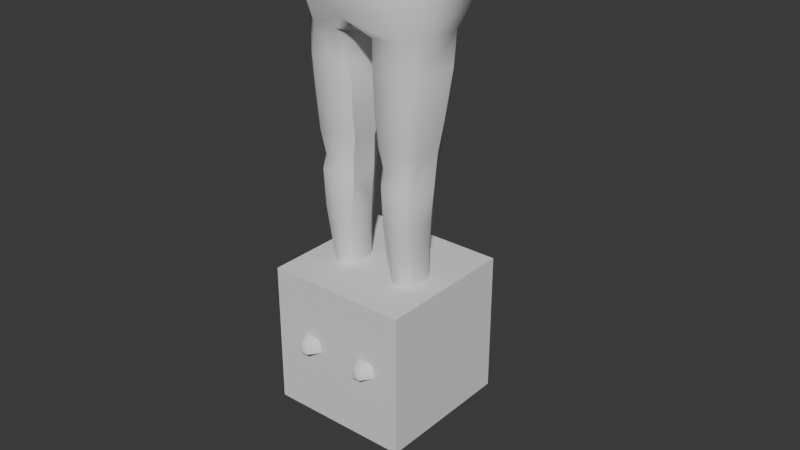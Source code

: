 # Source: Dog.blend  (saved by Blender 4.2.67; exported with 4.5.12 LTS)
import bpy
from mathutils import Matrix  # noqa: F401  (used for matrix-valued properties, if any)

bpy.ops.wm.read_factory_settings(use_empty=True)
scene = bpy.context.scene
scene.name = 'Scene'

# ---- collections
col_collection = bpy.data.collections.new('Collection'); scene.collection.children.link(col_collection)
col_shape = bpy.data.collections.new('Shape'); col_collection.children.link(col_shape)

# ---- world
world_world = bpy.data.worlds.new('World'); scene.world = world_world
world_world.use_nodes = True; world_world.node_tree.nodes.clear()
_N = world_world.node_tree.nodes; _L = world_world.node_tree.links
n0 = _N.new('ShaderNodeOutputWorld'); n0.name = 'World Output'; n0.location = (300, 300)
n1 = _N.new('ShaderNodeBackground'); n1.name = 'Background'; n1.location = (10, 300)
n1.inputs[0].default_value = (0.05088, 0.05088, 0.05088, 1.0)
_L.new(n1.outputs[0], n0.inputs[0])
n0.is_active_output = True
world_world.color = (0.05088, 0.05088, 0.05088)
world_world.use_sun_shadow = False
world_world.sun_shadow_jitter_overblur = 0.0

# ---- meshes
me_dog = bpy.data.meshes.new('Dog')
me_dog.from_pydata([(-0.003724, 0.1075, -0.002598), (0.0838, 0.07749, -0.002598), (0.1636, 0.04317, -0.002598), (-0.01026, 0.05438, 0.06364), (-0.009154, 0.1053, 0.06364), (0.1597, 0.1049, 0.02393), (0.1599, 0.04511, 0.02393), (0.1054, 0.1082, 0.03105), (0.107, 0.04672, 0.03104), (0.1914, 0.08678, 0.01937), (0.1914, 0.06424, 0.01937), (0.03846, 0.053, 0.0636), (0.03885, 0.1055, 0.0636), (0.161, 0.0893, 0.03168), (0.1611, 0.06222, 0.03165), (0.1072, 0.09346, 0.04475), (0.108, 0.0619, 0.04457), (-0.02301, 0.06857, 0.06364), (-0.02301, 0.09374, 0.06364), (0.05411, 0.06464, 0.08498), (0.05389, 0.09662, 0.08498), (-0.1129, 0.1119, 0.7514), (-0.1129, 0.05459, 0.7422), (-0.02519, 0.06918, 0.1043), (-0.008803, 0.105, 0.09998), (-0.02519, 0.09414, 0.1043), (0.05215, 0.09654, 0.1066), (0.03757, 0.1053, 0.09998), (0.05236, 0.06473, 0.1066), (0.03786, 0.05604, 0.09998), (-0.008803, 0.05936, 0.09998), (0.03936, 0.05346, 0.138), (-0.008925, 0.05685, 0.138), (-0.009025, 0.1075, 0.138), (-0.02704, 0.09513, 0.138), (0.03896, 0.1078, 0.138), (0.05406, 0.09765, 0.138), (-0.027, 0.06832, 0.138), (0.05434, 0.06348, 0.138), (0.07152, 0.0594, 0.2452), (-0.027, 0.06448, 0.2452), (0.0712, 0.09939, 0.2452), (0.05352, 0.1126, 0.2452), (-0.02705, 0.09585, 0.2452), (0.05399, 0.04582, 0.2452), (-0.002518, 0.04922, 0.2452), (-0.002635, 0.1124, 0.2452), (-0.001171, 0.1166, 0.3044), (-0.001042, 0.04496, 0.3044), (0.06103, 0.04155, 0.3044), (0.0803, 0.05739, 0.3044), (0.07994, 0.1013, 0.3044), (-0.03371, 0.06294, 0.3044), (0.06052, 0.1168, 0.3044), (-0.03376, 0.0974, 0.3044), (-0.005694, 0.1212, 0.3815), (-0.005552, 0.04041, 0.3815), (0.06254, 0.037, 0.3894), (0.08367, 0.05525, 0.3894), (0.08327, 0.1034, 0.3894), (-0.0382, 0.06132, 0.3815), (0.06197, 0.1214, 0.3894), (-0.03825, 0.09912, 0.3815), (-0.01915, 0.1183, 0.4513), (-0.01125, 0.04319, 0.451), (0.05855, 0.03955, 0.4271), (0.07326, 0.05643, 0.4172), (0.07289, 0.1022, 0.4172), (-0.05189, 0.05661, 0.4518), (0.05235, 0.1187, 0.4288), (-0.05189, 0.1038, 0.4518), (0.06273, 0.03106, 0.4666), (0.08433, 0.05181, 0.4779), (0.08398, 0.1072, 0.4779), (0.05387, 0.1284, 0.4652), (-0.02101, 0.1336, 0.532), (-0.0321, 0.02945, 0.532), (0.07049, 0.0303, 0.532), (0.08678, 0.04774, 0.532), (0.08687, 0.1106, 0.532), (-0.05568, 0.05974, 0.532), (0.06146, 0.1336, 0.532), (-0.05586, 0.1006, 0.532), (-0.04281, 0.142, 0.7101), (-0.04427, 0.03263, 0.6956), (0.06226, 0.02332, 0.6965), (0.09483, 0.04598, 0.7038), (0.09494, 0.1036, 0.7062), (-0.07639, 0.05677, 0.693), (0.06129, 0.1493, 0.712), (-0.07644, 0.1069, 0.7056), (-0.08116, 0.0, 0.7384), (0.08437, 0.0, 0.7144), (0.1264, 0.0, 0.7418), (0.1163, 0.1051, 0.7669), (0.1636, 0.1069, -0.002598), (0.1074, 0.1092, -0.002598), (0.1059, 0.04037, -0.002598), (0.03943, 0.04264, -0.002598), (-0.005237, 0.04972, -0.002598), (0.04183, 0.1078, -0.002598), (-0.01861, 0.09455, -0.002598), (-0.1029, 0.1468, 0.7641), (0.0686, 0.1656, 0.7776), (0.1927, 0.06539, -0.002598), (-0.01861, 0.06702, -0.002598), (0.1927, 0.08582, -0.002598), (-0.0744, 0.1572, 0.8289), (-0.1361, 0.1253, 0.8257), (0.1206, 0.0, 0.8042), (0.1057, 0.09919, 0.8215), (0.05845, 0.1582, 0.8289), (-0.142, 0.06123, 0.8092), (-0.1339, 0.0, 0.7693), (-0.06334, 0.05803, 0.6356), (-0.06393, 0.1092, 0.6356), (0.06659, 0.1448, 0.6356), (0.09386, 0.1122, 0.6356), (0.0936, 0.04523, 0.6356), (0.07288, 0.02771, 0.6356), (-0.03025, 0.145, 0.6356), (-0.04143, 0.03308, 0.6356), (-0.1141, 0.08846, 0.8815), (-0.1287, 0.02895, 0.8815), (-0.1305, 0.0, 0.8815), (0.1175, 0.0, 0.8815), (0.1077, 0.06554, 0.8815), (-0.05351, 0.1458, 0.8815), (0.05669, 0.1174, 0.8815), (0.1023, 0.0, 0.9154), (0.09775, 0.03843, 0.9173), (-0.09061, 0.06629, 0.9657), (-0.1117, 0.0224, 0.9657), (-0.1086, 0.0, 0.9657), (0.08457, 0.0, 1.012), (0.08096, 0.03359, 1.024), (-0.03731, 0.1146, 0.9506), (0.0441, 0.08543, 1.02), (-0.07493, 0.06253, 1.073), (-0.09693, 0.01777, 1.076), (-0.08629, 0.0, 1.076), (0.1058, 0.0, 1.076), (0.09922, 0.06508, 1.089), (-0.01675, 0.1149, 1.057), (0.04358, 0.1012, 1.091), (-0.1315, 0.1194, 1.237), (-0.1393, 0.0, 1.242), (0.1336, 0.0, 1.197), (0.1043, 0.1258, 1.214), (-0.05201, 0.1955, 1.228), (0.04532, 0.1729, 1.227), (0.05704, 0.1904, 1.349), (-0.1023, 0.1911, 1.32), (-0.1422, 0.1111, 1.311), (-0.1414, 0.0, 1.309), (-0.134, 0.02077, 1.309), (-0.04783, 0.41, 1.26), (0.03282, 0.2526, 1.347), (-0.06322, 0.2577, 1.332), (-0.04894, 0.4101, 1.309), (0.04955, 0.2561, 1.282), (-0.06112, 0.41, 1.28), (-0.06266, 0.2606, 1.274), (-0.02206, 0.212, 1.36), (-0.0113, 0.2551, 1.362), (0.01233, 0.1129, 1.103), (-0.0108, 0.1887, 1.217), (-0.01685, 0.4103, 1.249), (0.01215, 0.4835, 1.26), (-0.05083, 0.4831, 1.259), (-0.05311, 0.4736, 1.311), (0.01228, 0.474, 1.312), (0.025, 0.4775, 1.284), (-0.06479, 0.4769, 1.283), (-0.02069, 0.4734, 1.324), (-0.01905, 0.4867, 1.25), (0.007428, 0.6577, 1.262), (-0.0462, 0.6575, 1.261), (-0.04717, 0.6575, 1.3), (0.00646, 0.6578, 1.301), (0.01805, 0.6578, 1.279), (-0.05779, 0.6574, 1.278), (-0.02055, 0.6576, 1.307), (-0.01919, 0.6576, 1.254), (0.08461, 0.0, 1.34), (0.0778, 0.1038, 1.344), (0.05461, 0.0, 1.394), (0.04439, 0.05581, 1.395), (-0.09377, 1.106e-17, 1.399), (-0.08081, 0.04876, 1.393), (-0.06465, 0.07112, 1.393), (-0.08501, 0.03682, 1.391), (-0.003458, 0.08051, 1.401), (-0.03626, 0.08788, 1.4), (0.04059, 0.0, 1.421), (0.02833, 0.03496, 1.425), (-0.07658, 0.0, 1.443), (-0.06751, 0.02256, 1.443), (-0.05154, 0.04596, 1.443), (0.007372, 0.04653, 1.441), (-0.02064, 0.05899, 1.443), (0.007428, 0.6807, 1.264), (-0.0462, 0.6804, 1.264), (-0.04717, 0.6804, 1.297), (0.00646, 0.6807, 1.298), (0.01805, 0.6807, 1.279), (-0.05779, 0.6803, 1.278), (-0.02055, 0.6805, 1.304), (-0.01919, 0.6805, 1.258), (0.01461, 0.4102, 1.26), (0.01336, 0.4046, 1.312), (0.01316, 0.4158, 1.312), (0.02685, 0.4159, 1.282), (0.02422, 0.3999, 1.29), (-0.01847, 0.41, 1.323), (0.02462, 0.8651, 1.248), (-0.04147, 0.8653, 1.248), (-0.03908, 0.852, 1.302), (0.02632, 0.852, 1.302), (0.054, 0.8327, 1.28), (-0.06521, 0.8492, 1.279), (-0.006832, 0.8519, 1.306), (-0.009428, 0.8651, 1.244), (0.03687, 0.7408, 1.279), (0.01879, 0.7773, 1.304), (-0.02118, 0.7756, 1.312), (-0.05598, 0.7755, 1.304), (0.01992, 0.8739, 1.279), (0.02013, 0.7728, 1.261), (-0.008255, 0.7715, 1.253), (-0.04372, 0.7714, 1.26), (-0.06595, 0.7755, 1.279), (-0.0403, 0.8743, 1.279), (-0.007466, 0.8739, 1.278), (0.02117, 0.7844, 1.241), (-0.008593, 0.7833, 1.233), (-0.04351, 0.7832, 1.24), (0.0768, 0.0, 1.432), (0.06157, 0.0695, 1.438), (-0.07849, 6.771e-10, 1.5), (-0.07048, 0.03357, 1.501), (-0.04838, 0.05866, 1.498), (0.04273, 0.07704, 1.47), (-0.03006, 0.05876, 1.486), (0.112, 0.0, 1.517), (0.099, 0.04498, 1.518), (-0.09792, 6.771e-10, 1.527), (-0.09173, 0.03542, 1.526), (-0.05762, 0.05967, 1.527), (0.04652, 0.06185, 1.513), (-0.0201, 0.07336, 1.529), (-0.09523, 6.771e-10, 1.567), (-0.08713, 0.03794, 1.564), (-0.01566, 0.07677, 1.559), (0.09963, 0.0, 1.56), (0.08806, 0.04567, 1.56), (-0.0523, 0.05647, 1.558), (0.03628, 0.07176, 1.557), (-0.006254, 0.0, 1.625), (-0.009286, 0.05353, 1.616), (0.05256, 0.05317, 1.603), (0.05657, 0.0, 1.609), (-0.04828, 6.771e-10, 1.617), (-0.04743, 0.04156, 1.605), (0.09177, 0.05198, 1.438), (0.1044, 0.0, 1.423), (-0.1561, 0.0165, 1.239), (0.1756, 0.0, 1.417), (0.163, 0.04191, 1.419), (0.1702, 0.02887, 1.49), (0.1833, 0.0, 1.498), (0.1955, 0.0, 1.46), (-0.08111, 0.0345, 1.513), (-0.0882, 6.771e-10, 1.513), (0.03611, 0.06521, 1.496), (-0.02557, 0.06568, 1.504), (-0.053, 0.05917, 1.513), (0.09584, 0.04198, 1.486), (0.09493, 0.04111, 1.461), (0.166, 0.03649, 1.441), (0.1672, 0.03429, 1.468), (0.1932, 0.0, 1.435), (0.1827, 0.0, 1.437), (0.09516, 0.03781, 1.464), (0.1664, 0.03022, 1.444), (0.188, 1.554e-10, 1.459), (0.1705, 0.03004, 1.466), (0.09917, 0.03819, 1.486), (-0.024, 0.09158, 1.587), (-0.03586, 0.07967, 1.587), (0.01444, 0.05629, 1.582), (0.008656, 0.0616, 1.61), (-0.04063, 0.1069, 1.545), (-0.01847, 0.08651, 1.539), (-0.08314, 0.1369, 1.656), (-0.0964, 0.1491, 1.638), (-0.0027, 0.04923, 1.61), (0.003082, 0.04392, 1.582), (-0.02983, 0.07414, 1.539), (-0.05199, 0.09448, 1.545), (-0.1078, 0.1367, 1.638), (-0.0945, 0.1246, 1.656), (0.05979, 0.05817, 1.553), (0.05355, 0.07268, 1.566), (0.04877, 0.05903, 1.57), (0.04126, 0.05276, 1.558), (0.0414, 0.06254, 1.547), (0.04899, 0.07485, 1.551), (0.03116, 0.07622, 1.578), (0.02356, 0.06392, 1.574), (0.019, 0.06609, 1.56), (0.02378, 0.07974, 1.555), (0.03129, 0.086, 1.567), (0.01276, 0.08059, 1.572), (0.06713, 0.07042, 1.532), (0.08643, 0.07071, 1.527), (0.07753, 0.06667, 1.515), (0.06929, 0.05478, 1.52), (0.07311, 0.05147, 1.534), (0.0837, 0.06132, 1.538), (0.1005, 0.05525, 1.512), (0.08994, 0.0454, 1.507), (0.08721, 0.03601, 1.519), (0.09611, 0.04005, 1.53), (0.1043, 0.05194, 1.526), (0.1065, 0.0363, 1.514)], [], [(9, 10, 104, 106), (11, 8, 16, 19), (0, 4, 12, 100), (97, 8, 11, 98), (18, 4, 0, 101), (17, 105, 99, 3), (2, 6, 8, 97), (98, 11, 3, 99), (104, 10, 6, 2), (96, 7, 5, 95), (14, 6, 10), (16, 8, 6, 14), (19, 16, 15, 20), (25, 23, 37, 34), (20, 15, 7, 12), (30, 32, 37, 23), (104, 2, 1), (29, 28, 38, 31), (12, 7, 96, 100), (4, 18, 25, 24), (43, 46, 33, 34), (26, 27, 35, 36), (97, 98, 1), (7, 15, 13, 5), (15, 16, 14, 13), (5, 13, 9), (13, 14, 10, 9), (95, 5, 9, 106), (102, 83, 90, 21), (88, 84, 91, 22), (27, 24, 33, 35), (30, 29, 31, 32), (28, 26, 36, 38), (32, 45, 40, 37), (19, 20, 26, 28), (3, 11, 29, 30), (12, 4, 24, 27), (25, 34, 33, 24), (20, 12, 27, 26), (17, 3, 30, 23), (11, 19, 28, 29), (18, 17, 23, 25), (40, 43, 34, 37), (44, 45, 32, 31), (44, 39, 50, 49), (42, 41, 36, 35), (39, 44, 31, 38), (46, 42, 35, 33), (43, 40, 52, 54), (46, 43, 54, 47), (41, 39, 38, 36), (45, 44, 49, 48), (40, 45, 48, 52), (41, 42, 53, 51), (42, 46, 47, 53), (50, 51, 59, 58), (47, 54, 62, 55), (56, 64, 68, 60), (48, 56, 60, 52), (48, 49, 57, 56), (55, 62, 70, 63), (54, 52, 60, 62), (51, 53, 61, 59), (49, 50, 58, 57), (53, 47, 55, 61), (56, 57, 65, 64), (62, 60, 68, 70), (59, 61, 69, 67), (57, 58, 66, 65), (61, 55, 63, 69), (58, 59, 67, 66), (63, 70, 82, 75), (67, 69, 74, 73), (65, 66, 72, 71), (69, 63, 74), (68, 64, 76, 80), (66, 67, 73, 72), (64, 65, 71), (115, 114, 88, 90), (70, 68, 80, 82), (73, 74, 81, 79), (71, 72, 78, 77), (74, 63, 75, 81), (120, 115, 90, 83), (72, 73, 79, 78), (64, 71, 77, 76), (84, 85, 92, 91), (117, 116, 89, 87), (119, 118, 86, 85), (116, 120, 83, 89), (121, 84, 88, 114), (118, 117, 87, 86), (121, 119, 85, 84), (86, 93, 92, 85), (87, 94, 93, 86), (18, 101, 105, 17), (1, 96, 95), (1, 100, 96), (1, 98, 99), (1, 101, 0), (1, 2, 97), (95, 106, 1), (1, 0, 100), (1, 99, 105), (1, 105, 101), (1, 106, 104), (102, 103, 89, 83), (89, 103, 94, 87), (88, 22, 21, 90), (124, 123, 112, 113), (122, 127, 107, 108), (128, 126, 110, 111), (123, 122, 108, 112), (127, 128, 111, 107), (22, 91, 113, 112), (94, 103, 111, 110), (21, 22, 112, 108), (103, 102, 107, 111), (93, 94, 110, 109), (102, 21, 108, 107), (76, 77, 119, 121), (78, 79, 117, 118), (76, 121, 114, 80), (81, 75, 120, 116), (77, 78, 118, 119), (79, 81, 116, 117), (75, 82, 115, 120), (82, 80, 114, 115), (39, 41, 51, 50), (122, 131, 136, 127), (127, 136, 137, 128), (125, 126, 130), (129, 130, 135, 134), (131, 132, 139, 138), (137, 143, 165, 144), (136, 131, 138, 143), (135, 137, 144, 142), (132, 133, 140, 139), (134, 135, 142, 141), (146, 154, 155, 266), (165, 143, 149, 166), (143, 138, 145, 149), (155, 191, 189, 153), (154, 188, 191, 155), (152, 190, 193, 163), (163, 193, 192, 151), (129, 125, 130), (135, 130, 137), (128, 137, 130, 126), (147, 148, 185, 184), (148, 150, 151, 185), (149, 145, 153, 152), (211, 212, 172, 171), (166, 149, 156, 167), (163, 151, 157, 164), (149, 152, 158, 162), (151, 150, 160, 157), (150, 166, 167, 209), (162, 158, 159, 161), (157, 160, 213, 210), (149, 162, 161, 156), (152, 163, 164, 158), (209, 167, 175, 168), (143, 137, 136), (144, 165, 166, 150), (167, 156, 169, 175), (159, 214, 174, 170), (161, 159, 170, 173), (158, 164, 214, 159), (214, 211, 171, 174), (156, 161, 173, 169), (164, 157, 210, 214), (160, 150, 209, 213), (170, 174, 182, 178), (171, 172, 180, 179), (174, 171, 179, 182), (172, 168, 176, 180), (168, 175, 183, 176), (169, 173, 181, 177), (175, 169, 177, 183), (173, 170, 178, 181), (148, 147, 141, 142), (185, 187, 186, 184), (151, 192, 187, 185), (189, 191, 196, 197), (191, 188, 196), (192, 193, 200, 199), (193, 190, 198, 200), (187, 192, 199, 195), (190, 189, 197, 198), (186, 187, 195, 194), (178, 182, 207, 203), (179, 180, 205, 204), (182, 179, 204, 207), (180, 176, 201, 205), (176, 183, 208, 201), (177, 181, 206, 202), (183, 177, 202, 208), (181, 178, 203, 206), (213, 209, 212), (214, 210, 211), (210, 213, 212, 211), (212, 209, 168, 172), (153, 189, 190, 152), (226, 225, 221, 217), (224, 223, 219, 218), (225, 224, 218, 221), (228, 229, 235, 234), (234, 235, 222, 215), (229, 230, 236, 235), (235, 236, 216, 222), (231, 226, 217, 220), (202, 206, 231, 230), (208, 202, 230, 229), (206, 203, 226, 231), (215, 227, 219), (219, 227, 218), (201, 208, 229, 228), (205, 201, 228, 223), (207, 204, 224, 225), (204, 205, 223, 224), (203, 207, 225, 226), (218, 227, 233, 221), (221, 233, 232, 217), (217, 232, 220), (220, 232, 216), (222, 216, 232, 233), (215, 222, 233, 227), (223, 228, 234), (230, 231, 236), (220, 216, 236, 231), (215, 219, 223, 234), (194, 195, 238, 237), (199, 200, 243, 242), (200, 198, 241, 243), (198, 197, 240, 241), (195, 199, 242, 238), (197, 196, 239, 240), (272, 273, 246, 247), (274, 275, 250, 249), (276, 272, 247, 248), (237, 238, 264, 265), (275, 276, 248, 250), (265, 264, 268, 267), (245, 249, 257, 255), (250, 248, 256, 253), (244, 245, 255, 254), (247, 246, 251, 252), (249, 250, 253, 257), (248, 247, 252, 256), (252, 251, 262, 263), (259, 258, 261, 260), (256, 263, 259, 253), (253, 259, 260, 257), (260, 255, 257), (261, 254, 255, 260), (263, 256, 252), (262, 258, 259, 263), (238, 242, 264), (277, 245, 269, 280), (126, 125, 109, 110), (123, 132, 131, 122), (124, 133, 132, 123), (145, 266, 155, 153), (138, 139, 266, 145), (139, 140, 146, 266), (150, 148, 142, 144), (245, 244, 270, 269), (282, 281, 279, 284), (268, 279, 281, 267), (269, 270, 271), (245, 277, 274, 249), (274, 278, 264, 242), (243, 241, 276, 275), (241, 240, 272, 276), (242, 243, 275, 274), (240, 239, 273, 272), (271, 280, 269), (283, 278, 274), (287, 286, 284, 283), (283, 284, 279, 278), (264, 278, 279, 268), (285, 282, 284, 286), (287, 283, 274), (271, 285, 286, 280), (277, 280, 286, 287), (277, 287, 274), (299, 300, 295, 292), (291, 294, 301, 296), (297, 290, 291, 296), (293, 298, 299, 292), (301, 294, 295, 300), (297, 298, 293, 290), (288, 291, 290), (288, 293, 292), (288, 295, 294), (288, 290, 293), (288, 292, 295), (288, 294, 291), (289, 297, 296), (289, 299, 298), (289, 301, 300), (289, 298, 297), (289, 296, 301), (289, 300, 299), (302, 303, 304), (303, 302, 307), (302, 304, 305), (302, 305, 306), (302, 306, 307), (303, 307, 312), (304, 303, 308), (305, 304, 309), (306, 305, 310), (307, 306, 311), (303, 312, 308), (304, 308, 309), (305, 309, 310), (306, 310, 311), (307, 311, 312), (308, 312, 313), (309, 308, 313), (310, 309, 313), (311, 310, 313), (312, 311, 313), (315, 316, 314), (316, 317, 314), (317, 318, 314), (318, 319, 314), (319, 315, 314), (320, 316, 315), (321, 317, 316), (322, 318, 317), (323, 319, 318), (324, 315, 319), (320, 321, 316), (321, 322, 317), (322, 323, 318), (323, 324, 319), (324, 320, 315), (325, 321, 320), (325, 322, 321), (325, 323, 322), (324, 325, 320), (325, 324, 323)])
me_dog.polygons.foreach_set('use_smooth', [True] * 345)
_k = set([(0, 100), (0, 101), (2, 97), (2, 104), (7, 15), (8, 16), (15, 16), (23, 25), (23, 30), (24, 25), (39, 41), (39, 44), (40, 43), (40, 45), (41, 42), (42, 46), (43, 46), (44, 45), (47, 55), (48, 56), (49, 57), (55, 63), (56, 64), (57, 65), (63, 75), (64, 76), (65, 71), (71, 77), (75, 120), (76, 121), (77, 119), (83, 120), (95, 96), (95, 106), (96, 100), (97, 98), (98, 99), (99, 105), (101, 105), (104, 106), (209, 212), (209, 213), (210, 213), (210, 214), (211, 212), (211, 214), (271, 280), (274, 277), (274, 278), (274, 283), (274, 287), (277, 280), (278, 279), (279, 281), (282, 284), (283, 284), (285, 286), (286, 287)])
me_dog.attributes.new('sharp_edge', 'BOOLEAN', 'EDGE').data.foreach_set('value', [ (min(e.vertices), max(e.vertices)) in _k for e in me_dog.edges])
_uv = me_dog.uv_layers.new(name='UVMap')
_uv.uv.foreach_set('vector', [0.375, 0.6805, 0.375, 0.5689, 0.375, 0.5534, 0.375, 0.6957, 0.2802, 0.5176, 0.375, 0.5149, 0.375, 0.5619, 0.3286, 0.5634, 0.125, 0.75, 0.1278, 0.7326, 0.2803, 0.7326, 0.2788, 0.75, 0.375, 0.5, 0.375, 0.5149, 0.2802, 0.5176, 0.2788, 0.5, 0.125, 0.682, 0.1278, 0.7326, 0.125, 0.75, 0.125, 0.6957, 0.125, 0.5673, 0.125, 0.5534, 0.125, 0.5, 0.125, 0.5179, 0.375, 0.5, 0.375, 0.5194, 0.375, 0.5149, 0.375, 0.5, 0.2788, 0.5, 0.2802, 0.5176, 0.125, 0.5179, 0.125, 0.5, 0.375, 0.5534, 0.375, 0.527, 0.375, 0.5194, 0.375, 0.5, 0.375, 0.75, 0.375, 0.7351, 0.375, 0.7308, 0.375, 0.75, 0.375, 0.5645, 0.375, 0.5194, 0.375, 0.5689, 0.375, 0.5619, 0.375, 0.5149, 0.375, 0.5194, 0.375, 0.5645, 0.3286, 0.5634, 0.375, 0.5619, 0.375, 0.6873, 0.3282, 0.6859, 0.125, 0.682, 0.125, 0.5673, 0.125, 0.5673, 0.125, 0.682, 0.3282, 0.6859, 0.375, 0.6873, 0.375, 0.7351, 0.2803, 0.7326, 0.125, 0.5179, 0.125, 0.5179, 0.125, 0.5673, 0.125, 0.5673, 0.375, 0.5534, 0.375, 0.5, 0.375, 0.57, 0.2802, 0.5176, 0.3286, 0.5634, 0.3286, 0.5634, 0.2802, 0.5176, 0.2803, 0.7326, 0.375, 0.7351, 0.375, 0.75, 0.2788, 0.75, 0.1278, 0.7326, 0.125, 0.682, 0.125, 0.682, 0.1278, 0.7326, 0.125, 0.682, 0.1278, 0.7326, 0.1278, 0.7326, 0.125, 0.682, 0.3282, 0.6859, 0.2803, 0.7326, 0.2803, 0.7326, 0.3282, 0.6859, 0.375, 0.5, 0.2788, 0.5, 0.375, 0.5132, 0.375, 0.7351, 0.375, 0.6873, 0.375, 0.6849, 0.375, 0.7308, 0.375, 0.6873, 0.375, 0.5619, 0.375, 0.5645, 0.375, 0.6849, 0.375, 0.7308, 0.375, 0.6849, 0.375, 0.723, 0.375, 0.6849, 0.375, 0.5645, 0.375, 0.5689, 0.375, 0.6805, 0.375, 0.75, 0.375, 0.7308, 0.375, 0.6805, 0.375, 0.6957, 0.0, 0.0, 0.0, 0.0, 0.0, 0.0, 0.0, 0.0, 0.0, 0.0, 0.0, 0.0, 0.0, 0.0, 0.0, 0.0, 0.2803, 0.7326, 0.1278, 0.7326, 0.1278, 0.7326, 0.2803, 0.7326, 0.125, 0.5179, 0.2802, 0.5176, 0.2802, 0.5176, 0.125, 0.5179, 0.3286, 0.5634, 0.3282, 0.6859, 0.3282, 0.6859, 0.3286, 0.5634, 0.125, 0.5179, 0.125, 0.5179, 0.125, 0.5673, 0.125, 0.5673, 0.3286, 0.5634, 0.3282, 0.6859, 0.3282, 0.6859, 0.3286, 0.5634, 0.125, 0.5179, 0.2802, 0.5176, 0.2802, 0.5176, 0.125, 0.5179, 0.2803, 0.7326, 0.1278, 0.7326, 0.1278, 0.7326, 0.2803, 0.7326, 0.125, 0.682, 0.125, 0.682, 0.1278, 0.7326, 0.1278, 0.7326, 0.3282, 0.6859, 0.2803, 0.7326, 0.2803, 0.7326, 0.3282, 0.6859, 0.125, 0.5673, 0.125, 0.5179, 0.125, 0.5179, 0.125, 0.5673, 0.2802, 0.5176, 0.3286, 0.5634, 0.3286, 0.5634, 0.2802, 0.5176, 0.125, 0.682, 0.125, 0.5673, 0.125, 0.5673, 0.125, 0.682, 0.125, 0.5673, 0.125, 0.682, 0.125, 0.682, 0.125, 0.5673, 0.2802, 0.5176, 0.125, 0.5179, 0.125, 0.5179, 0.2802, 0.5176, 0.2802, 0.5176, 0.3286, 0.5634, 0.0, 0.0, 0.0, 0.0, 0.2803, 0.7326, 0.3282, 0.6859, 0.3282, 0.6859, 0.2803, 0.7326, 0.3286, 0.5634, 0.2802, 0.5176, 0.2802, 0.5176, 0.3286, 0.5634, 0.1278, 0.7326, 0.2803, 0.7326, 0.2803, 0.7326, 0.1278, 0.7326, 0.125, 0.682, 0.125, 0.5673, 0.0, 0.0, 0.0, 0.0, 0.1278, 0.7326, 0.125, 0.682, 0.0, 0.0, 0.0, 0.0, 0.3282, 0.6859, 0.3286, 0.5634, 0.3286, 0.5634, 0.3282, 0.6859, 0.125, 0.5179, 0.2802, 0.5176, 0.0, 0.0, 0.0, 0.0, 0.125, 0.5673, 0.125, 0.5179, 0.0, 0.0, 0.0, 0.0, 0.3282, 0.6859, 0.2803, 0.7326, 0.0, 0.0, 0.0, 0.0, 0.2803, 0.7326, 0.1278, 0.7326, 0.0, 0.0, 0.0, 0.0, 0.0, 0.0, 0.0, 0.0, 0.0, 0.0, 0.0, 0.0, 0.0, 0.0, 0.0, 0.0, 0.0, 0.0, 0.0, 0.0, 0.0, 0.0, 0.0, 0.0, 0.0, 0.0, 0.0, 0.0, 0.0, 0.0, 0.0, 0.0, 0.0, 0.0, 0.0, 0.0, 0.0, 0.0, 0.0, 0.0, 0.0, 0.0, 0.0, 0.0, 0.0, 0.0, 0.0, 0.0, 0.0, 0.0, 0.0, 0.0, 0.0, 0.0, 0.0, 0.0, 0.0, 0.0, 0.0, 0.0, 0.0, 0.0, 0.0, 0.0, 0.0, 0.0, 0.0, 0.0, 0.0, 0.0, 0.0, 0.0, 0.0, 0.0, 0.0, 0.0, 0.0, 0.0, 0.0, 0.0, 0.0, 0.0, 0.0, 0.0, 0.0, 0.0, 0.0, 0.0, 0.0, 0.0, 0.0, 0.0, 0.0, 0.0, 0.0, 0.0, 0.0, 0.0, 0.0, 0.0, 0.0, 0.0, 0.0, 0.0, 0.0, 0.0, 0.0, 0.0, 0.0, 0.0, 0.0, 0.0, 0.0, 0.0, 0.0, 0.0, 0.0, 0.0, 0.0, 0.0, 0.0, 0.0, 0.0, 0.0, 0.0, 0.0, 0.0, 0.0, 0.0, 0.0, 0.0, 0.0, 0.0, 0.0, 0.0, 0.0, 0.0, 0.0, 0.0, 0.0, 0.0, 0.0, 0.0, 0.0, 0.0, 0.0, 0.0, 0.0, 0.0, 0.0, 0.0, 0.0, 0.0, 0.0, 0.0, 0.0, 0.0, 0.0, 0.0, 0.0, 0.0, 0.0, 0.0, 0.0, 0.0, 0.0, 0.0, 0.0, 0.0, 0.0, 0.0, 0.0, 0.0, 0.0, 0.0, 0.0, 0.0, 0.0, 0.0, 0.0, 0.0, 0.0, 0.0, 0.0, 0.0, 0.0, 0.0, 0.0, 0.0, 0.0, 0.0, 0.0, 0.0, 0.0, 0.0, 0.0, 0.0, 0.0, 0.0, 0.0, 0.0, 0.0, 0.0, 0.0, 0.0, 0.0, 0.0, 0.0, 0.0, 0.0, 0.0, 0.0, 0.0, 0.0, 0.0, 0.0, 0.0, 0.0, 0.0, 0.0, 0.0, 0.0, 0.0, 0.0, 0.0, 0.0, 0.0, 0.0, 0.0, 0.0, 0.0, 0.0, 0.0, 0.0, 0.0, 0.0, 0.0, 0.0, 0.0, 0.0, 0.0, 0.0, 0.0, 0.0, 0.0, 0.0, 0.0, 0.0, 0.0, 0.0, 0.0, 0.0, 0.0, 0.0, 0.0, 0.0, 0.0, 0.0, 0.0, 0.0, 0.0, 0.0, 0.0, 0.0, 0.0, 0.0, 0.0, 0.0, 0.0, 0.0, 0.0, 0.0, 0.0, 0.0, 0.0, 0.0, 0.0, 0.0, 0.0, 0.0, 0.0, 0.0, 0.0, 0.0, 0.0, 0.0, 0.0, 0.0, 0.0, 0.0, 0.0, 0.0, 0.0, 0.0, 0.0, 0.0, 0.0, 0.0, 0.0, 0.0, 0.0, 0.0, 0.0, 0.0, 0.0, 0.0, 0.0, 0.0, 0.0, 0.0, 0.0, 0.0, 0.0, 0.0, 0.0, 0.0, 0.0, 0.0, 0.0, 0.0, 0.125, 0.682, 0.125, 0.6957, 0.125, 0.5534, 0.125, 0.5673, 0.375, 0.7326, 0.375, 0.75, 0.375, 0.75, 0.2788, 0.7296, 0.2788, 0.75, 0.375, 0.75, 0.2778, 0.5124, 0.2788, 0.5, 0.125, 0.5, 0.125, 0.6742, 0.125, 0.6957, 0.125, 0.75, 0.375, 0.5233, 0.375, 0.5, 0.375, 0.5, 0.375, 0.75, 0.375, 0.6957, 0.375, 0.7267, 0.1299, 0.7296, 0.125, 0.75, 0.2788, 0.75, 0.125, 0.5148, 0.125, 0.5, 0.125, 0.5534, 0.125, 0.5727, 0.125, 0.5534, 0.125, 0.6957, 0.375, 0.6794, 0.375, 0.6957, 0.375, 0.5534, 0.0, 0.0, 0.0, 0.0, 0.0, 0.0, 0.0, 0.0, 0.0, 0.0, 0.0, 0.0, 0.0, 0.0, 0.0, 0.0, 0.0, 0.0, 0.0, 0.0, 0.0, 0.0, 0.0, 0.0, 0.0, 0.0, 0.0, 0.0, 0.0, 0.0, 0.0, 0.0, 0.0, 0.0, 0.0, 0.0, 0.0, 0.0, 0.0, 0.0, 0.0, 0.0, 0.0, 0.0, 0.0, 0.0, 0.0, 0.0, 0.0, 0.0, 0.0, 0.0, 0.0, 0.0, 0.0, 0.0, 0.0, 0.0, 0.0, 0.0, 0.0, 0.0, 0.0, 0.0, 0.0, 0.0, 0.0, 0.0, 0.0, 0.0, 0.0, 0.0, 0.0, 0.0, 0.0, 0.0, 0.0, 0.0, 0.0, 0.0, 0.0, 0.0, 0.0, 0.0, 0.0, 0.0, 0.0, 0.0, 0.0, 0.0, 0.0, 0.0, 0.0, 0.0, 0.0, 0.0, 0.0, 0.0, 0.0, 0.0, 0.0, 0.0, 0.0, 0.0, 0.0, 0.0, 0.0, 0.0, 0.0, 0.0, 0.0, 0.0, 0.0, 0.0, 0.0, 0.0, 0.0, 0.0, 0.0, 0.0, 0.0, 0.0, 0.0, 0.0, 0.0, 0.0, 0.0, 0.0, 0.0, 0.0, 0.0, 0.0, 0.0, 0.0, 0.0, 0.0, 0.0, 0.0, 0.0, 0.0, 0.0, 0.0, 0.0, 0.0, 0.0, 0.0, 0.0, 0.0, 0.0, 0.0, 0.0, 0.0, 0.0, 0.0, 0.0, 0.0, 0.0, 0.0, 0.0, 0.0, 0.0, 0.0, 0.0, 0.0, 0.0, 0.0, 0.0, 0.0, 0.0, 0.0, 0.0, 0.0, 0.0, 0.0, 0.0, 0.0, 0.3286, 0.5634, 0.3282, 0.6859, 0.0, 0.0, 0.0, 0.0, 0.0, 0.0, 0.0, 0.0, 0.0, 0.0, 0.0, 0.0, 0.0, 0.0, 0.0, 0.0, 0.0, 0.0, 0.0, 0.0, 0.0, 0.0, 0.0, 0.0, 0.0, 0.0, 0.0, 0.0, 0.0, 0.0, 0.0, 0.0, 0.0, 0.0, 0.0, 0.0, 0.0, 0.0, 0.0, 0.0, 0.0, 0.0, 0.0, 0.0, 0.0, 0.0, 0.0, 0.0, 0.0, 0.0, 0.0, 0.0, 0.0, 0.0, 0.0, 0.0, 0.0, 0.0, 0.0, 0.0, 0.0, 0.0, 0.0, 0.0, 0.0, 0.0, 0.0, 0.0, 0.0, 0.0, 0.0, 0.0, 0.0, 0.0, 0.0, 0.0, 0.0, 0.0, 0.0, 0.0, 0.0, 0.0, 0.0, 0.0, 0.0, 0.0, 0.0, 0.0, 0.0, 0.0, 0.0, 0.0, 0.0, 0.0, 0.0, 0.0, 0.0, 0.0, 0.0, 0.0, 0.0, 0.0, 0.0, 0.0, 0.0, 0.0, 0.0, 0.0, 0.0, 0.0, 0.0, 0.0, 0.0, 0.0, 0.0, 0.0, 0.0, 0.0, 0.0, 0.0, 0.0, 0.0, 0.0, 0.0, 0.0, 0.0, 0.0, 0.0, 0.0, 0.0, 0.0, 0.0, 0.0, 0.0, 0.0, 0.0, 0.0, 0.0, 0.0, 0.0, 0.0, 0.0, 0.0, 0.0, 0.0, 0.0, 0.0, 0.0, 0.0, 0.0, 0.0, 0.0, 0.0, 0.0, 0.0, 0.0, 0.0, 0.0, 0.0, 0.0, 0.0, 0.0, 0.0, 0.0, 0.0, 0.0, 0.0, 0.0, 0.0, 0.0, 0.0, 0.0, 0.0, 0.0, 0.0, 0.0, 0.0, 0.0, 0.0, 0.0, 0.0, 0.0, 0.0, 0.0, 0.0, 0.0, 0.0, 0.0, 0.0, 0.0, 0.0, 0.0, 0.0, 0.0, 0.0, 0.0, 0.0, 0.0, 0.0, 0.0, 0.0, 0.0, 0.0, 0.0, 0.0, 0.0, 0.0, 0.0, 0.0, 0.0, 0.0, 0.0, 0.0, 0.0, 0.0, 0.0, 0.0, 0.0, 0.0, 0.0, 0.0, 0.0, 0.0, 0.0, 0.0, 0.0, 0.0, 0.0, 0.0, 0.0, 0.0, 0.0, 0.0, 0.0, 0.0, 0.0, 0.0, 0.0, 0.0, 0.0, 0.0, 0.0, 0.0, 0.0, 0.0, 0.0, 0.0, 0.0, 0.0, 0.0, 0.0, 0.0, 0.0, 0.0, 0.0, 0.0, 0.0, 0.0, 0.0, 0.0, 0.0, 0.0, 0.0, 0.0, 0.0, 0.0, 0.0, 0.0, 0.0, 0.0, 0.0, 0.0, 0.0, 0.0, 0.0, 0.0, 0.0, 0.0, 0.0, 0.0, 0.0, 0.0, 0.0, 0.0, 0.0, 0.0, 0.0, 0.0, 0.0, 0.0, 0.0, 0.0, 0.0, 0.0, 0.0, 0.0, 0.0, 0.0, 0.0, 0.0, 0.0, 0.0, 0.0, 0.0, 0.0, 0.0, 0.0, 0.0, 0.0, 0.0, 0.0, 0.0, 0.0, 0.0, 0.0, 0.0, 0.0, 0.0, 0.0, 0.0, 0.0, 0.0, 0.0, 0.0, 0.0, 0.0, 0.0, 0.0, 0.0, 0.0, 0.0, 0.0, 0.0, 0.0, 0.0, 0.0, 0.0, 0.0, 0.0, 0.0, 0.0, 0.0, 0.0, 0.0, 0.0, 0.0, 0.0, 0.0, 0.0, 0.0, 0.0, 0.0, 0.0, 0.0, 0.0, 0.0, 0.0, 0.0, 0.0, 0.0, 0.0, 0.0, 0.0, 0.0, 0.0, 0.0, 0.0, 0.0, 0.0, 0.0, 0.0, 0.0, 0.0, 0.0, 0.0, 0.0, 0.0, 0.0, 0.0, 0.0, 0.0, 0.0, 0.0, 0.0, 0.0, 0.0, 0.0, 0.0, 0.0, 0.0, 0.0, 0.0, 0.0, 0.0, 0.0, 0.0, 0.0, 0.0, 0.0, 0.0, 0.0, 0.0, 0.0, 0.0, 0.0, 0.0, 0.0, 0.0, 0.0, 0.0, 0.0, 0.0, 0.0, 0.0, 0.0, 0.0, 0.0, 0.0, 0.0, 0.0, 0.0, 0.0, 0.0, 0.0, 0.0, 0.0, 0.0, 0.0, 0.0, 0.0, 0.0, 0.0, 0.0, 0.0, 0.0, 0.0, 0.0, 0.0, 0.0, 0.0, 0.0, 0.0, 0.0, 0.0, 0.0, 0.0, 0.0, 0.0, 0.0, 0.0, 0.0, 0.0, 0.0, 0.0, 0.0, 0.0, 0.0, 0.0, 0.0, 0.0, 0.0, 0.0, 0.0, 0.0, 0.0, 0.0, 0.0, 0.0, 0.0, 0.0, 0.0, 0.0, 0.0, 0.0, 0.0, 0.0, 0.0, 0.0, 0.0, 0.0, 0.0, 0.0, 0.0, 0.0, 0.0, 0.0, 0.0, 0.0, 0.0, 0.0, 0.0, 0.0, 0.0, 0.0, 0.0, 0.0, 0.0, 0.0, 0.0, 0.0, 0.0, 0.0, 0.0, 0.0, 0.0, 0.0, 0.0, 0.0, 0.0, 0.0, 0.0, 0.0, 0.0, 0.0, 0.0, 0.0, 0.0, 0.0, 0.0, 0.0, 0.0, 0.0, 0.0, 0.0, 0.0, 0.0, 0.0, 0.0, 0.0, 0.0, 0.0, 0.0, 0.0, 0.0, 0.0, 0.0, 0.0, 0.0, 0.0, 0.0, 0.0, 0.0, 0.0, 0.0, 0.0, 0.0, 0.0, 0.0, 0.0, 0.0, 0.0, 0.0, 0.0, 0.0, 0.0, 0.0, 0.0, 0.0, 0.0, 0.0, 0.0, 0.0, 0.0, 0.0, 0.0, 0.0, 0.0, 0.0, 0.0, 0.0, 0.0, 0.0, 0.0, 0.0, 0.0, 0.0, 0.0, 0.0, 0.0, 0.0, 0.0, 0.0, 0.0, 0.0, 0.0, 0.0, 0.0, 0.0, 0.0, 0.0, 0.0, 0.0, 0.0, 0.0, 0.0, 0.0, 0.0, 0.0, 0.0, 0.0, 0.0, 0.0, 0.0, 0.0, 0.0, 0.0, 0.0, 0.0, 0.0, 0.0, 0.0, 0.0, 0.0, 0.0, 0.0, 0.0, 0.0, 0.0, 0.0, 0.0, 0.0, 0.0, 0.0, 0.0, 0.0, 0.0, 0.0, 0.0, 0.0, 0.0, 0.0, 0.0, 0.0, 0.0, 0.0, 0.0, 0.0, 0.0, 0.0, 0.0, 0.0, 0.0, 0.0, 0.0, 0.0, 0.0, 0.0, 0.0, 0.0, 0.0, 0.0, 0.0, 0.0, 0.0, 0.0, 0.0, 0.0, 0.0, 0.0, 0.0, 0.0, 0.0, 0.0, 0.0, 0.0, 0.0, 0.0, 0.0, 0.0, 0.0, 0.0, 0.0, 0.0, 0.0, 0.0, 0.0, 0.0, 0.0, 0.0, 0.0, 0.0, 0.0, 0.0, 0.0, 0.0, 0.0, 0.0, 0.0, 0.0, 0.0, 0.0, 0.0, 0.0, 0.0, 0.0, 0.0, 0.0, 0.0, 0.0, 0.0, 0.0, 0.0, 0.0, 0.0, 0.0, 0.0, 0.0, 0.0, 0.0, 0.0, 0.0, 0.0, 0.0, 0.0, 0.0, 0.0, 0.0, 0.0, 0.0, 0.0, 0.0, 0.0, 0.0, 0.0, 0.0, 0.0, 0.0, 0.0, 0.0, 0.0, 0.0, 0.0, 0.0, 0.0, 0.0, 0.0, 0.0, 0.0, 0.0, 0.0, 0.0, 0.0, 0.0, 0.0, 0.0, 0.0, 0.0, 0.0, 0.0, 0.0, 0.0, 0.0, 0.0, 0.0, 0.0, 0.0, 0.0, 0.0, 0.0, 0.0, 0.0, 0.0, 0.0, 0.0, 0.0, 0.0, 0.0, 0.0, 0.0, 0.0, 0.0, 0.0, 0.0, 0.0, 0.0, 0.0, 0.0, 0.0, 0.0, 0.0, 0.0, 0.0, 0.0, 0.0, 0.0, 0.0, 0.0, 0.0, 0.0, 0.0, 0.0, 0.0, 0.0, 0.0, 0.0, 0.0, 0.0, 0.0, 0.0, 0.0, 0.0, 0.0, 0.0, 0.0, 0.0, 0.0, 0.0, 0.0, 0.0, 0.0, 0.0, 0.0, 0.0, 0.0, 0.0, 0.0, 0.0, 0.0, 0.0, 0.0, 0.0, 0.0, 0.0, 0.0, 0.0, 0.0, 0.0, 0.0, 0.0, 0.0, 0.0, 0.0, 0.0, 0.0, 0.0, 0.0, 0.0, 0.0, 0.0, 0.0, 0.0, 0.0, 0.0, 0.0, 0.0, 0.0, 0.0, 0.0, 0.0, 0.0, 0.0, 0.0, 0.0, 0.0, 0.0, 0.0, 0.0, 0.0, 0.0, 0.0, 0.0, 0.0, 0.0, 0.0, 0.0, 0.0, 0.0, 0.0, 0.0, 0.0, 0.0, 0.0, 0.0, 0.0, 0.0, 0.0, 0.0, 0.0, 0.0, 0.0, 0.0, 0.0, 0.0, 0.0, 0.0, 0.0, 0.0, 0.0, 0.0, 0.0, 0.0, 0.0, 0.0, 0.0, 0.0, 0.0, 0.0, 0.0, 0.0, 0.0, 0.0, 0.0, 0.0, 0.0, 0.0, 0.0, 0.0, 0.0, 0.0, 0.0, 0.0, 0.0, 0.0, 0.0, 0.0, 0.0, 0.0, 0.0, 0.0, 0.0, 0.0, 0.0, 0.0, 0.0, 0.0, 0.0, 0.0, 0.0, 0.0, 0.0, 0.0, 0.0, 0.0, 0.0, 0.0, 0.0, 0.0, 0.0, 0.0, 0.0, 0.0, 0.0, 0.0, 0.0, 0.0, 0.0, 0.0, 0.0, 0.0, 0.0, 0.0, 0.0, 0.0, 0.0, 0.0, 0.0, 0.0, 0.0, 0.0, 0.0, 0.0, 0.0, 0.0, 0.0, 0.0, 0.0, 0.0, 0.0, 0.0, 0.0, 0.0, 0.0, 0.0, 0.0, 0.0, 0.0, 0.0, 0.0, 0.0, 0.0, 0.0, 0.0, 0.0, 0.0, 0.0, 0.0, 0.0, 0.0, 0.0, 0.0, 0.0, 0.0, 0.0, 0.0, 0.0, 0.0, 0.0, 0.0, 0.0, 0.0, 0.0, 0.0, 0.0, 0.0, 0.0, 0.0, 0.0, 0.0, 0.0, 0.0, 0.0, 0.0, 0.0, 0.0, 0.0, 0.0, 0.0, 0.0, 0.0, 0.0, 0.0, 0.0, 0.0, 0.0, 0.0, 0.0, 0.0, 0.0, 0.0, 0.0, 0.0, 0.0, 0.0, 0.0, 0.0, 0.0, 0.0, 0.0, 0.0, 0.0, 0.0, 0.0, 0.0, 0.0, 0.0, 0.0, 0.0, 0.0, 0.0, 0.0, 0.0, 0.0, 0.0, 0.0, 0.0, 0.0, 0.0, 0.0, 0.0, 0.0, 0.0, 0.0, 0.0, 0.0, 0.0, 0.0, 0.0, 0.0, 0.0, 0.0, 0.0, 0.0, 0.0, 0.0, 0.0, 0.0, 0.0, 0.0, 0.0, 0.0, 0.0, 0.0, 0.0, 0.0, 0.0, 0.0, 0.0, 0.0, 0.0, 0.0, 0.0, 0.0, 0.0, 0.0, 0.0, 0.0, 0.0, 0.0, 0.0, 0.0, 0.0, 0.0, 0.0, 0.0, 0.0, 0.0, 0.0, 0.0, 0.0, 0.0, 0.0, 0.0, 0.0, 0.0, 0.0, 0.0, 0.0, 0.0, 0.0, 0.0, 0.0, 0.0, 0.0, 0.0, 0.0, 0.0, 0.0, 0.0, 0.0, 0.0, 0.0, 0.0, 0.0, 0.0, 0.0, 0.0, 0.0, 0.0, 0.0, 0.0, 0.0, 0.0, 0.0, 0.0, 0.0, 0.0, 0.0, 0.0, 0.0, 0.0, 0.0, 0.0, 0.0, 0.0, 0.0, 0.0, 0.0, 0.0, 0.0, 0.0, 0.0, 0.0, 0.0, 0.0, 0.0, 0.0, 0.0, 0.0, 0.0, 0.0, 0.0, 0.0, 0.0, 0.0, 0.0, 0.0, 0.0, 0.0, 0.0, 0.0, 0.0, 0.0, 0.0, 0.0, 0.0, 0.0, 0.0, 0.0, 0.0, 0.0, 0.0, 0.0, 0.0, 0.0, 0.0, 0.0, 0.0, 0.0, 0.0, 0.0, 0.0, 0.0, 0.0, 0.0, 0.0, 0.0, 0.0, 0.0, 0.0, 0.0, 0.0, 0.0, 0.0, 0.0, 0.0, 0.0, 0.0, 0.0, 0.0, 0.0, 0.0, 0.0, 0.0, 0.0, 0.0, 0.0, 0.428, 0.5, 0.572, 0.5, 0.572, 0.75, 0.428, 0.75, 0.428, 0.0, 0.572, 0.0, 0.572, 0.25, 0.428, 0.25, 0.375, 0.25, 0.375, 0.0, 0.428, 0.0, 0.428, 0.25, 0.3158, 0.75, 0.3158, 0.5, 0.428, 0.5, 0.428, 0.75, 0.572, 0.25, 0.572, 0.0, 0.625, 0.0, 0.625, 0.25, 0.1842, 0.5, 0.3158, 0.5, 0.3158, 0.75, 0.1842, 0.75, 0.428, 1.0, 0.428, 1.0, 0.375, 0.9408, 0.375, 0.8092, 0.375, 0.8092, 0.428, 0.803, 0.572, 0.947, 0.572, 0.947, 0.572, 1.0, 0.375, 0.9408, 0.375, 0.9408, 0.375, 0.8092, 0.428, 0.803, 0.428, 0.803, 0.572, 0.947, 0.572, 1.0, 0.572, 1.0, 0.428, 1.0, 0.4875, 0.4282, 0.375, 0.3092, 0.428, 0.303, 0.4338, 0.3742, 0.428, 0.5, 0.375, 0.4408, 0.4595, 0.4603, 0.572, 0.447, 0.572, 0.5, 0.4875, 0.4343, 0.375, 0.4408, 0.375, 0.3092, 0.4338, 0.4345, 0.428, 0.303, 0.572, 0.447, 0.4595, 0.3742, 0.572, 0.5, 0.428, 0.5, 0.1818, 0.0, 0.2727, 0.1575, 0.09091, 0.1575, 0.2727, 0.1575, 0.3636, 0.0, 0.4545, 0.1575, 0.9091, 0.0, 1.0, 0.1575, 0.8182, 0.1575, 0.7273, 0.0, 0.8182, 0.1575, 0.6364, 0.1575, 0.5455, 0.0, 0.6364, 0.1575, 0.4545, 0.1575, 0.2727, 0.1575, 0.4545, 0.1575, 0.3636, 0.3149, 0.09091, 0.1575, 0.2727, 0.1575, 0.1818, 0.3149, 0.8182, 0.1575, 1.0, 0.1575, 0.9091, 0.3149, 0.6364, 0.1575, 0.8182, 0.1575, 0.7273, 0.3149, 0.4545, 0.1575, 0.6364, 0.1575, 0.5455, 0.3149, 0.2727, 0.1575, 0.3636, 0.3149, 0.1818, 0.3149, 0.09091, 0.1575, 0.1818, 0.3149, 0.0, 0.3149, 0.8182, 0.1575, 0.9091, 0.3149, 0.7273, 0.3149, 0.6364, 0.1575, 0.7273, 0.3149, 0.5455, 0.3149, 0.4545, 0.1575, 0.5455, 0.3149, 0.3636, 0.3149, 0.1818, 0.3149, 0.3636, 0.3149, 0.2727, 0.4724, 0.0, 0.3149, 0.1818, 0.3149, 0.09091, 0.4724, 0.7273, 0.3149, 0.9091, 0.3149, 0.8182, 0.4724, 0.5455, 0.3149, 0.7273, 0.3149, 0.6364, 0.4724, 0.3636, 0.3149, 0.5455, 0.3149, 0.4545, 0.4724, 0.3636, 0.3149, 0.5455, 0.3149, 0.4545, 0.4724, 0.5455, 0.3149, 0.7273, 0.3149, 0.6364, 0.4724, 0.7273, 0.3149, 0.9091, 0.3149, 0.8182, 0.4724, 0.0, 0.3149, 0.1818, 0.3149, 0.09091, 0.4724, 0.1818, 0.3149, 0.3636, 0.3149, 0.2727, 0.4724, 0.4545, 0.1575, 0.5455, 0.3149, 0.3636, 0.3149, 0.6364, 0.1575, 0.7273, 0.3149, 0.5455, 0.3149, 0.8182, 0.1575, 0.9091, 0.3149, 0.7273, 0.3149, 0.09091, 0.1575, 0.1818, 0.3149, 0.0, 0.3149, 0.2727, 0.1575, 0.3636, 0.3149, 0.1818, 0.3149, 0.4545, 0.1575, 0.6364, 0.1575, 0.5455, 0.3149, 0.6364, 0.1575, 0.8182, 0.1575, 0.7273, 0.3149, 0.8182, 0.1575, 1.0, 0.1575, 0.9091, 0.3149, 0.09091, 0.1575, 0.2727, 0.1575, 0.1818, 0.3149, 0.2727, 0.1575, 0.4545, 0.1575, 0.3636, 0.3149, 0.5455, 0.0, 0.6364, 0.1575, 0.4545, 0.1575, 0.7273, 0.0, 0.8182, 0.1575, 0.6364, 0.1575, 0.9091, 0.0, 1.0, 0.1575, 0.8182, 0.1575, 0.2727, 0.1575, 0.3636, 0.0, 0.4545, 0.1575, 0.1818, 0.0, 0.2727, 0.1575, 0.09091, 0.1575])
me_dog.use_remesh_fix_poles = True
me_dog.use_remesh_preserve_attributes = False
me_dog.update()
me_cube = bpy.data.meshes.new('Cube')
me_cube.from_pydata([(-0.2, -0.2, -0.2), (-0.2, -0.2, 0.2), (-0.2, 0.2, -0.2), (-0.2, 0.2, 0.2), (0.2, -0.2, -0.2), (0.2, -0.2, 0.2), (0.2, 0.2, -0.2), (0.2, 0.2, 0.2)], [], [(0, 1, 3, 2), (2, 3, 7, 6), (6, 7, 5, 4), (4, 5, 1, 0), (2, 6, 4, 0), (7, 3, 1, 5)])
_uv = me_cube.uv_layers.new(name='UVMap')
_uv.uv.foreach_set('vector', [0.375, 0.0, 0.625, 0.0, 0.625, 0.25, 0.375, 0.25, 0.375, 0.25, 0.625, 0.25, 0.625, 0.5, 0.375, 0.5, 0.375, 0.5, 0.625, 0.5, 0.625, 0.75, 0.375, 0.75, 0.375, 0.75, 0.625, 0.75, 0.625, 1.0, 0.375, 1.0, 0.125, 0.5, 0.375, 0.5, 0.375, 0.75, 0.125, 0.75, 0.625, 0.5, 0.875, 0.5, 0.875, 0.75, 0.625, 0.75])
me_cube.update()
me_icosphere = bpy.data.meshes.new('Icosphere')
me_icosphere.from_pydata([(2.208e-08, -3.414e-08, -0.2), (0.1447, -0.1051, -0.08944), (-0.05528, -0.1701, -0.08944), (-0.1789, -3.414e-08, -0.08944), (-0.05528, 0.1701, -0.08944), (0.1447, 0.1051, -0.08944), (0.05528, -0.1701, 0.08944), (-0.1447, -0.1051, 0.08944), (-0.1447, 0.1051, 0.08944), (0.05528, 0.1701, 0.08944), (0.1789, -3.414e-08, 0.08944), (2.208e-08, -3.414e-08, 0.2), (-0.04656, -0.1433, -0.1315), (-0.03249, -0.1, -0.1701), (-0.01552, -0.04777, -0.1936), (0.04064, -0.02952, -0.1936), (0.08506, -0.0618, -0.1701), (0.1219, -0.08857, -0.1315), (0.1064, -0.1363, -0.1005), (0.05257, -0.1618, -0.1051), (-0.005928, -0.1728, -0.1005), (0.1625, 0.05905, -0.1005), (0.1701, -3.414e-08, -0.1051), (0.1625, -0.05905, -0.1005), (0.04064, 0.02952, -0.1936), (0.08506, 0.0618, -0.1701), (0.1219, 0.08857, -0.1315), (-0.1507, -3.414e-08, -0.1315), (-0.1051, -3.414e-08, -0.1701), (-0.05023, -3.414e-08, -0.1936), (-0.09679, -0.1433, -0.1005), (-0.1376, -0.1, -0.1051), (-0.1662, -0.04777, -0.1005), (-0.04656, 0.1433, -0.1315), (-0.03249, 0.1, -0.1701), (-0.01552, 0.04777, -0.1936), (-0.1662, 0.04777, -0.1005), (-0.1376, 0.1, -0.1051), (-0.09679, 0.1433, -0.1005), (-0.005928, 0.1728, -0.1005), (0.05257, 0.1618, -0.1051), (0.1064, 0.1363, -0.1005), (0.1913, -0.02952, 0.05023), (0.1902, -0.0618, 9.448e-09), (0.1721, -0.08857, -0.05023), (0.1721, 0.08857, -0.05023), (0.1902, 0.0618, 1.645e-08), (0.1913, 0.02952, 0.05023), (0.03104, -0.1911, 0.05023), (2.208e-08, -0.2, 9.448e-09), (-0.03104, -0.1911, -0.05023), (0.1374, -0.1363, -0.05023), (0.1176, -0.1618, 1.645e-08), (0.0872, -0.1728, 0.05023), (-0.1721, -0.08857, 0.05023), (-0.1902, -0.0618, 9.448e-09), (-0.1913, -0.02952, -0.05023), (-0.0872, -0.1728, -0.05023), (-0.1176, -0.1618, 1.645e-08), (-0.1374, -0.1363, 0.05023), (-0.1374, 0.1363, 0.05023), (-0.1176, 0.1618, 9.448e-09), (-0.0872, 0.1728, -0.05023), (-0.1913, 0.02952, -0.05023), (-0.1902, 0.0618, 1.645e-08), (-0.1721, 0.08857, 0.05023), (0.0872, 0.1728, 0.05023), (0.1176, 0.1618, 9.448e-09), (0.1374, 0.1363, -0.05023), (-0.03104, 0.1911, -0.05023), (2.208e-08, 0.2, 1.645e-08), (0.03104, 0.1911, 0.05023), (0.1662, -0.04777, 0.1005), (0.1376, -0.1, 0.1051), (0.09679, -0.1433, 0.1005), (0.005928, -0.1728, 0.1005), (-0.05257, -0.1618, 0.1051), (-0.1064, -0.1363, 0.1005), (-0.1625, -0.05905, 0.1005), (-0.1701, -3.414e-08, 0.1051), (-0.1625, 0.05905, 0.1005), (-0.1064, 0.1363, 0.1005), (-0.05257, 0.1618, 0.1051), (0.005928, 0.1728, 0.1005), (0.09679, 0.1433, 0.1005), (0.1376, 0.1, 0.1051), (0.1662, 0.04777, 0.1005), (0.01552, -0.04777, 0.1936), (0.03249, -0.1, 0.1701), (0.04656, -0.1433, 0.1315), (0.1507, -3.414e-08, 0.1315), (0.1051, -3.414e-08, 0.1701), (0.05023, -3.414e-08, 0.1936), (-0.04064, -0.02952, 0.1936), (-0.08506, -0.0618, 0.1701), (-0.1219, -0.08857, 0.1315), (-0.04064, 0.02952, 0.1936), (-0.08506, 0.0618, 0.1701), (-0.1219, 0.08857, 0.1315), (0.01552, 0.04777, 0.1936), (0.03249, 0.1, 0.1701), (0.04656, 0.1433, 0.1315), (0.07236, 0.05257, 0.1789), (0.1276, 0.05257, 0.1447), (0.08944, 0.1051, 0.1447), (-0.02764, 0.08506, 0.1789), (-0.01056, 0.1376, 0.1447), (-0.07236, 0.1176, 0.1447), (-0.08944, -3.414e-08, 0.1789), (-0.1342, 0.03249, 0.1447), (-0.1342, -0.03249, 0.1447), (-0.02764, -0.08506, 0.1789), (-0.07236, -0.1176, 0.1447), (-0.01056, -0.1376, 0.1447), (0.07236, -0.05257, 0.1789), (0.08944, -0.1051, 0.1447), (0.1276, -0.05257, 0.1447), (0.1724, 0.08506, 0.05528), (0.1618, 0.1176, 1.295e-08), (0.1342, 0.1376, 0.05528), (-0.02764, 0.1902, 0.05528), (-0.0618, 0.1902, -8.544e-08), (-0.08944, 0.1701, 0.05528), (-0.1894, 0.03249, 0.05528), (-0.2, -1.063e-07, 1.376e-07), (-0.1894, -0.03249, 0.05528), (-0.08944, -0.1701, 0.05528), (-0.0618, -0.1902, -1.445e-07), (-0.02764, -0.1902, 0.05528), (0.1342, -0.1376, 0.05528), (0.1618, -0.1176, -3.675e-07), (0.1724, -0.08506, 0.05528), (0.0618, 0.1902, 1.295e-08), (0.08944, 0.1701, -0.05528), (0.02764, 0.1902, -0.05528), (-0.1618, 0.1176, 1.295e-08), (-0.1342, 0.1376, -0.05528), (-0.1724, 0.08506, -0.05528), (-0.1618, -0.1176, 1.295e-08), (-0.1724, -0.08506, -0.05528), (-0.1342, -0.1376, -0.05528), (0.0618, -0.1902, 1.295e-08), (0.02764, -0.1902, -0.05528), (0.08944, -0.1701, -0.05528), (0.2, -3.414e-08, 1.295e-08), (0.1894, -0.03249, -0.05528), (0.1894, 0.03249, -0.05528), (0.07236, 0.1176, -0.1447), (0.02764, 0.08506, -0.1789), (0.01056, 0.1376, -0.1447), (-0.08944, 0.1051, -0.1447), (-0.07236, 0.05257, -0.1789), (-0.1276, 0.05257, -0.1447), (-0.1276, -0.05257, -0.1447), (-0.07236, -0.05257, -0.1789), (-0.08944, -0.1051, -0.1447), (0.1342, 0.03249, -0.1447), (0.1342, -0.03249, -0.1447), (0.08944, -1.817e-07, -0.1789), (0.01056, -0.1376, -0.1447), (0.02764, -0.08506, -0.1789), (0.07236, -0.1176, -0.1447)], [], [(0, 15, 14), (1, 17, 23), (0, 14, 29), (0, 29, 35), (0, 35, 24), (1, 23, 44), (2, 20, 50), (3, 32, 56), (4, 38, 62), (5, 41, 68), (1, 44, 51), (2, 50, 57), (3, 56, 63), (4, 62, 69), (5, 68, 45), (6, 74, 89), (7, 77, 95), (8, 80, 98), (9, 83, 101), (10, 86, 90), (92, 99, 11), (91, 102, 92), (90, 103, 91), (92, 102, 99), (102, 100, 99), (91, 103, 102), (103, 104, 102), (102, 104, 100), (104, 101, 100), (90, 86, 103), (86, 85, 103), (103, 85, 104), (85, 84, 104), (104, 84, 101), (84, 9, 101), (99, 96, 11), (100, 105, 99), (101, 106, 100), (99, 105, 96), (105, 97, 96), (100, 106, 105), (106, 107, 105), (105, 107, 97), (107, 98, 97), (101, 83, 106), (83, 82, 106), (106, 82, 107), (82, 81, 107), (107, 81, 98), (81, 8, 98), (96, 93, 11), (97, 108, 96), (98, 109, 97), (96, 108, 93), (108, 94, 93), (97, 109, 108), (109, 110, 108), (108, 110, 94), (110, 95, 94), (98, 80, 109), (80, 79, 109), (109, 79, 110), (79, 78, 110), (110, 78, 95), (78, 7, 95), (93, 87, 11), (94, 111, 93), (95, 112, 94), (93, 111, 87), (111, 88, 87), (94, 112, 111), (112, 113, 111), (111, 113, 88), (113, 89, 88), (95, 77, 112), (77, 76, 112), (112, 76, 113), (76, 75, 113), (113, 75, 89), (75, 6, 89), (87, 92, 11), (88, 114, 87), (89, 115, 88), (87, 114, 92), (114, 91, 92), (88, 115, 114), (115, 116, 114), (114, 116, 91), (116, 90, 91), (89, 74, 115), (74, 73, 115), (115, 73, 116), (73, 72, 116), (116, 72, 90), (72, 10, 90), (47, 86, 10), (46, 117, 47), (45, 118, 46), (47, 117, 86), (117, 85, 86), (46, 118, 117), (118, 119, 117), (117, 119, 85), (119, 84, 85), (45, 68, 118), (68, 67, 118), (118, 67, 119), (67, 66, 119), (119, 66, 84), (66, 9, 84), (71, 83, 9), (70, 120, 71), (69, 121, 70), (71, 120, 83), (120, 82, 83), (70, 121, 120), (121, 122, 120), (120, 122, 82), (122, 81, 82), (69, 62, 121), (62, 61, 121), (121, 61, 122), (61, 60, 122), (122, 60, 81), (60, 8, 81), (65, 80, 8), (64, 123, 65), (63, 124, 64), (65, 123, 80), (123, 79, 80), (64, 124, 123), (124, 125, 123), (123, 125, 79), (125, 78, 79), (63, 56, 124), (56, 55, 124), (124, 55, 125), (55, 54, 125), (125, 54, 78), (54, 7, 78), (59, 77, 7), (58, 126, 59), (57, 127, 58), (59, 126, 77), (126, 76, 77), (58, 127, 126), (127, 128, 126), (126, 128, 76), (128, 75, 76), (57, 50, 127), (50, 49, 127), (127, 49, 128), (49, 48, 128), (128, 48, 75), (48, 6, 75), (53, 74, 6), (52, 129, 53), (51, 130, 52), (53, 129, 74), (129, 73, 74), (52, 130, 129), (130, 131, 129), (129, 131, 73), (131, 72, 73), (51, 44, 130), (44, 43, 130), (130, 43, 131), (43, 42, 131), (131, 42, 72), (42, 10, 72), (66, 71, 9), (67, 132, 66), (68, 133, 67), (66, 132, 71), (132, 70, 71), (67, 133, 132), (133, 134, 132), (132, 134, 70), (134, 69, 70), (68, 41, 133), (41, 40, 133), (133, 40, 134), (40, 39, 134), (134, 39, 69), (39, 4, 69), (60, 65, 8), (61, 135, 60), (62, 136, 61), (60, 135, 65), (135, 64, 65), (61, 136, 135), (136, 137, 135), (135, 137, 64), (137, 63, 64), (62, 38, 136), (38, 37, 136), (136, 37, 137), (37, 36, 137), (137, 36, 63), (36, 3, 63), (54, 59, 7), (55, 138, 54), (56, 139, 55), (54, 138, 59), (138, 58, 59), (55, 139, 138), (139, 140, 138), (138, 140, 58), (140, 57, 58), (56, 32, 139), (32, 31, 139), (139, 31, 140), (31, 30, 140), (140, 30, 57), (30, 2, 57), (48, 53, 6), (49, 141, 48), (50, 142, 49), (48, 141, 53), (141, 52, 53), (49, 142, 141), (142, 143, 141), (141, 143, 52), (143, 51, 52), (50, 20, 142), (20, 19, 142), (142, 19, 143), (19, 18, 143), (143, 18, 51), (18, 1, 51), (42, 47, 10), (43, 144, 42), (44, 145, 43), (42, 144, 47), (144, 46, 47), (43, 145, 144), (145, 146, 144), (144, 146, 46), (146, 45, 46), (44, 23, 145), (23, 22, 145), (145, 22, 146), (22, 21, 146), (146, 21, 45), (21, 5, 45), (26, 41, 5), (25, 147, 26), (24, 148, 25), (26, 147, 41), (147, 40, 41), (25, 148, 147), (148, 149, 147), (147, 149, 40), (149, 39, 40), (24, 35, 148), (35, 34, 148), (148, 34, 149), (34, 33, 149), (149, 33, 39), (33, 4, 39), (33, 38, 4), (34, 150, 33), (35, 151, 34), (33, 150, 38), (150, 37, 38), (34, 151, 150), (151, 152, 150), (150, 152, 37), (152, 36, 37), (35, 29, 151), (29, 28, 151), (151, 28, 152), (28, 27, 152), (152, 27, 36), (27, 3, 36), (27, 32, 3), (28, 153, 27), (29, 154, 28), (27, 153, 32), (153, 31, 32), (28, 154, 153), (154, 155, 153), (153, 155, 31), (155, 30, 31), (29, 14, 154), (14, 13, 154), (154, 13, 155), (13, 12, 155), (155, 12, 30), (12, 2, 30), (21, 26, 5), (22, 156, 21), (23, 157, 22), (21, 156, 26), (156, 25, 26), (22, 157, 156), (157, 158, 156), (156, 158, 25), (158, 24, 25), (23, 17, 157), (17, 16, 157), (157, 16, 158), (16, 15, 158), (158, 15, 24), (15, 0, 24), (12, 20, 2), (13, 159, 12), (14, 160, 13), (12, 159, 20), (159, 19, 20), (13, 160, 159), (160, 161, 159), (159, 161, 19), (161, 18, 19), (14, 15, 160), (15, 16, 160), (160, 16, 161), (16, 17, 161), (161, 17, 18), (17, 1, 18)])
me_icosphere.polygons.foreach_set('use_smooth', [True] * 320)
_uv = me_icosphere.uv_layers.new(name='UVMap')
_uv.uv.foreach_set('vector', [0.1818, 0.0, 0.2045, 0.03937, 0.1591, 0.03937, 0.2727, 0.1575, 0.2955, 0.1181, 0.3182, 0.1575, 0.9091, 0.0, 0.9318, 0.03937, 0.8864, 0.03937, 0.7273, 0.0, 0.75, 0.03937, 0.7045, 0.03937, 0.5455, 0.0, 0.5682, 0.03937, 0.5227, 0.03937, 0.2727, 0.1575, 0.3182, 0.1575, 0.2955, 0.1968, 0.09091, 0.1575, 0.1364, 0.1575, 0.1136, 0.1968, 0.8182, 0.1575, 0.8636, 0.1575, 0.8409, 0.1968, 0.6364, 0.1575, 0.6818, 0.1575, 0.6591, 0.1968, 0.4545, 0.1575, 0.5, 0.1575, 0.4773, 0.1968, 0.2727, 0.1575, 0.2955, 0.1968, 0.25, 0.1968, 0.09091, 0.1575, 0.1136, 0.1968, 0.06818, 0.1968, 0.8182, 0.1575, 0.8409, 0.1968, 0.7955, 0.1968, 0.6364, 0.1575, 0.6591, 0.1968, 0.6136, 0.1968, 0.4545, 0.1575, 0.4773, 0.1968, 0.4318, 0.1968, 0.1818, 0.3149, 0.2273, 0.3149, 0.2045, 0.3543, 0.0, 0.3149, 0.04545, 0.3149, 0.02273, 0.3543, 0.7273, 0.3149, 0.7727, 0.3149, 0.75, 0.3543, 0.5455, 0.3149, 0.5909, 0.3149, 0.5682, 0.3543, 0.3636, 0.3149, 0.4091, 0.3149, 0.3864, 0.3543, 0.4318, 0.433, 0.4773, 0.433, 0.4545, 0.4724, 0.4091, 0.3937, 0.4545, 0.3937, 0.4318, 0.433, 0.3864, 0.3543, 0.4318, 0.3543, 0.4091, 0.3937, 0.4318, 0.433, 0.4545, 0.3937, 0.4773, 0.433, 0.4545, 0.3937, 0.5, 0.3937, 0.4773, 0.433, 0.4091, 0.3937, 0.4318, 0.3543, 0.4545, 0.3937, 0.4318, 0.3543, 0.4773, 0.3543, 0.4545, 0.3937, 0.4545, 0.3937, 0.4773, 0.3543, 0.5, 0.3937, 0.4773, 0.3543, 0.5227, 0.3543, 0.5, 0.3937, 0.3864, 0.3543, 0.4091, 0.3149, 0.4318, 0.3543, 0.4091, 0.3149, 0.4545, 0.3149, 0.4318, 0.3543, 0.4318, 0.3543, 0.4545, 0.3149, 0.4773, 0.3543, 0.4545, 0.3149, 0.5, 0.3149, 0.4773, 0.3543, 0.4773, 0.3543, 0.5, 0.3149, 0.5227, 0.3543, 0.5, 0.3149, 0.5455, 0.3149, 0.5227, 0.3543, 0.6136, 0.433, 0.6591, 0.433, 0.6364, 0.4724, 0.5909, 0.3937, 0.6364, 0.3937, 0.6136, 0.433, 0.5682, 0.3543, 0.6136, 0.3543, 0.5909, 0.3937, 0.6136, 0.433, 0.6364, 0.3937, 0.6591, 0.433, 0.6364, 0.3937, 0.6818, 0.3937, 0.6591, 0.433, 0.5909, 0.3937, 0.6136, 0.3543, 0.6364, 0.3937, 0.6136, 0.3543, 0.6591, 0.3543, 0.6364, 0.3937, 0.6364, 0.3937, 0.6591, 0.3543, 0.6818, 0.3937, 0.6591, 0.3543, 0.7045, 0.3543, 0.6818, 0.3937, 0.5682, 0.3543, 0.5909, 0.3149, 0.6136, 0.3543, 0.5909, 0.3149, 0.6364, 0.3149, 0.6136, 0.3543, 0.6136, 0.3543, 0.6364, 0.3149, 0.6591, 0.3543, 0.6364, 0.3149, 0.6818, 0.3149, 0.6591, 0.3543, 0.6591, 0.3543, 0.6818, 0.3149, 0.7045, 0.3543, 0.6818, 0.3149, 0.7273, 0.3149, 0.7045, 0.3543, 0.7955, 0.433, 0.8409, 0.433, 0.8182, 0.4724, 0.7727, 0.3937, 0.8182, 0.3937, 0.7955, 0.433, 0.75, 0.3543, 0.7955, 0.3543, 0.7727, 0.3937, 0.7955, 0.433, 0.8182, 0.3937, 0.8409, 0.433, 0.8182, 0.3937, 0.8636, 0.3937, 0.8409, 0.433, 0.7727, 0.3937, 0.7955, 0.3543, 0.8182, 0.3937, 0.7955, 0.3543, 0.8409, 0.3543, 0.8182, 0.3937, 0.8182, 0.3937, 0.8409, 0.3543, 0.8636, 0.3937, 0.8409, 0.3543, 0.8864, 0.3543, 0.8636, 0.3937, 0.75, 0.3543, 0.7727, 0.3149, 0.7955, 0.3543, 0.7727, 0.3149, 0.8182, 0.3149, 0.7955, 0.3543, 0.7955, 0.3543, 0.8182, 0.3149, 0.8409, 0.3543, 0.8182, 0.3149, 0.8636, 0.3149, 0.8409, 0.3543, 0.8409, 0.3543, 0.8636, 0.3149, 0.8864, 0.3543, 0.8636, 0.3149, 0.9091, 0.3149, 0.8864, 0.3543, 0.06818, 0.433, 0.1136, 0.433, 0.09091, 0.4724, 0.04545, 0.3937, 0.09091, 0.3937, 0.06818, 0.433, 0.02273, 0.3543, 0.06818, 0.3543, 0.04545, 0.3937, 0.06818, 0.433, 0.09091, 0.3937, 0.1136, 0.433, 0.09091, 0.3937, 0.1364, 0.3937, 0.1136, 0.433, 0.04545, 0.3937, 0.06818, 0.3543, 0.09091, 0.3937, 0.06818, 0.3543, 0.1136, 0.3543, 0.09091, 0.3937, 0.09091, 0.3937, 0.1136, 0.3543, 0.1364, 0.3937, 0.1136, 0.3543, 0.1591, 0.3543, 0.1364, 0.3937, 0.02273, 0.3543, 0.04545, 0.3149, 0.06818, 0.3543, 0.04545, 0.3149, 0.09091, 0.3149, 0.06818, 0.3543, 0.06818, 0.3543, 0.09091, 0.3149, 0.1136, 0.3543, 0.09091, 0.3149, 0.1364, 0.3149, 0.1136, 0.3543, 0.1136, 0.3543, 0.1364, 0.3149, 0.1591, 0.3543, 0.1364, 0.3149, 0.1818, 0.3149, 0.1591, 0.3543, 0.25, 0.433, 0.2955, 0.433, 0.2727, 0.4724, 0.2273, 0.3937, 0.2727, 0.3937, 0.25, 0.433, 0.2045, 0.3543, 0.25, 0.3543, 0.2273, 0.3937, 0.25, 0.433, 0.2727, 0.3937, 0.2955, 0.433, 0.2727, 0.3937, 0.3182, 0.3937, 0.2955, 0.433, 0.2273, 0.3937, 0.25, 0.3543, 0.2727, 0.3937, 0.25, 0.3543, 0.2955, 0.3543, 0.2727, 0.3937, 0.2727, 0.3937, 0.2955, 0.3543, 0.3182, 0.3937, 0.2955, 0.3543, 0.3409, 0.3543, 0.3182, 0.3937, 0.2045, 0.3543, 0.2273, 0.3149, 0.25, 0.3543, 0.2273, 0.3149, 0.2727, 0.3149, 0.25, 0.3543, 0.25, 0.3543, 0.2727, 0.3149, 0.2955, 0.3543, 0.2727, 0.3149, 0.3182, 0.3149, 0.2955, 0.3543, 0.2955, 0.3543, 0.3182, 0.3149, 0.3409, 0.3543, 0.3182, 0.3149, 0.3636, 0.3149, 0.3409, 0.3543, 0.3864, 0.2756, 0.4091, 0.3149, 0.3636, 0.3149, 0.4091, 0.2362, 0.4318, 0.2756, 0.3864, 0.2756, 0.4318, 0.1968, 0.4545, 0.2362, 0.4091, 0.2362, 0.3864, 0.2756, 0.4318, 0.2756, 0.4091, 0.3149, 0.4318, 0.2756, 0.4545, 0.3149, 0.4091, 0.3149, 0.4091, 0.2362, 0.4545, 0.2362, 0.4318, 0.2756, 0.4545, 0.2362, 0.4773, 0.2756, 0.4318, 0.2756, 0.4318, 0.2756, 0.4773, 0.2756, 0.4545, 0.3149, 0.4773, 0.2756, 0.5, 0.3149, 0.4545, 0.3149, 0.4318, 0.1968, 0.4773, 0.1968, 0.4545, 0.2362, 0.4773, 0.1968, 0.5, 0.2362, 0.4545, 0.2362, 0.4545, 0.2362, 0.5, 0.2362, 0.4773, 0.2756, 0.5, 0.2362, 0.5227, 0.2756, 0.4773, 0.2756, 0.4773, 0.2756, 0.5227, 0.2756, 0.5, 0.3149, 0.5227, 0.2756, 0.5455, 0.3149, 0.5, 0.3149, 0.5682, 0.2756, 0.5909, 0.3149, 0.5455, 0.3149, 0.5909, 0.2362, 0.6136, 0.2756, 0.5682, 0.2756, 0.6136, 0.1968, 0.6364, 0.2362, 0.5909, 0.2362, 0.5682, 0.2756, 0.6136, 0.2756, 0.5909, 0.3149, 0.6136, 0.2756, 0.6364, 0.3149, 0.5909, 0.3149, 0.5909, 0.2362, 0.6364, 0.2362, 0.6136, 0.2756, 0.6364, 0.2362, 0.6591, 0.2756, 0.6136, 0.2756, 0.6136, 0.2756, 0.6591, 0.2756, 0.6364, 0.3149, 0.6591, 0.2756, 0.6818, 0.3149, 0.6364, 0.3149, 0.6136, 0.1968, 0.6591, 0.1968, 0.6364, 0.2362, 0.6591, 0.1968, 0.6818, 0.2362, 0.6364, 0.2362, 0.6364, 0.2362, 0.6818, 0.2362, 0.6591, 0.2756, 0.6818, 0.2362, 0.7045, 0.2756, 0.6591, 0.2756, 0.6591, 0.2756, 0.7045, 0.2756, 0.6818, 0.3149, 0.7045, 0.2756, 0.7273, 0.3149, 0.6818, 0.3149, 0.75, 0.2756, 0.7727, 0.3149, 0.7273, 0.3149, 0.7727, 0.2362, 0.7955, 0.2756, 0.75, 0.2756, 0.7955, 0.1968, 0.8182, 0.2362, 0.7727, 0.2362, 0.75, 0.2756, 0.7955, 0.2756, 0.7727, 0.3149, 0.7955, 0.2756, 0.8182, 0.3149, 0.7727, 0.3149, 0.7727, 0.2362, 0.8182, 0.2362, 0.7955, 0.2756, 0.8182, 0.2362, 0.8409, 0.2756, 0.7955, 0.2756, 0.7955, 0.2756, 0.8409, 0.2756, 0.8182, 0.3149, 0.8409, 0.2756, 0.8636, 0.3149, 0.8182, 0.3149, 0.7955, 0.1968, 0.8409, 0.1968, 0.8182, 0.2362, 0.8409, 0.1968, 0.8636, 0.2362, 0.8182, 0.2362, 0.8182, 0.2362, 0.8636, 0.2362, 0.8409, 0.2756, 0.8636, 0.2362, 0.8864, 0.2756, 0.8409, 0.2756, 0.8409, 0.2756, 0.8864, 0.2756, 0.8636, 0.3149, 0.8864, 0.2756, 0.9091, 0.3149, 0.8636, 0.3149, 0.02273, 0.2756, 0.04545, 0.3149, 0.0, 0.3149, 0.04545, 0.2362, 0.06818, 0.2756, 0.02273, 0.2756, 0.06818, 0.1968, 0.09091, 0.2362, 0.04545, 0.2362, 0.02273, 0.2756, 0.06818, 0.2756, 0.04545, 0.3149, 0.06818, 0.2756, 0.09091, 0.3149, 0.04545, 0.3149, 0.04545, 0.2362, 0.09091, 0.2362, 0.06818, 0.2756, 0.09091, 0.2362, 0.1136, 0.2756, 0.06818, 0.2756, 0.06818, 0.2756, 0.1136, 0.2756, 0.09091, 0.3149, 0.1136, 0.2756, 0.1364, 0.3149, 0.09091, 0.3149, 0.06818, 0.1968, 0.1136, 0.1968, 0.09091, 0.2362, 0.1136, 0.1968, 0.1364, 0.2362, 0.09091, 0.2362, 0.09091, 0.2362, 0.1364, 0.2362, 0.1136, 0.2756, 0.1364, 0.2362, 0.1591, 0.2756, 0.1136, 0.2756, 0.1136, 0.2756, 0.1591, 0.2756, 0.1364, 0.3149, 0.1591, 0.2756, 0.1818, 0.3149, 0.1364, 0.3149, 0.2045, 0.2756, 0.2273, 0.3149, 0.1818, 0.3149, 0.2273, 0.2362, 0.25, 0.2756, 0.2045, 0.2756, 0.25, 0.1968, 0.2727, 0.2362, 0.2273, 0.2362, 0.2045, 0.2756, 0.25, 0.2756, 0.2273, 0.3149, 0.25, 0.2756, 0.2727, 0.3149, 0.2273, 0.3149, 0.2273, 0.2362, 0.2727, 0.2362, 0.25, 0.2756, 0.2727, 0.2362, 0.2955, 0.2756, 0.25, 0.2756, 0.25, 0.2756, 0.2955, 0.2756, 0.2727, 0.3149, 0.2955, 0.2756, 0.3182, 0.3149, 0.2727, 0.3149, 0.25, 0.1968, 0.2955, 0.1968, 0.2727, 0.2362, 0.2955, 0.1968, 0.3182, 0.2362, 0.2727, 0.2362, 0.2727, 0.2362, 0.3182, 0.2362, 0.2955, 0.2756, 0.3182, 0.2362, 0.3409, 0.2756, 0.2955, 0.2756, 0.2955, 0.2756, 0.3409, 0.2756, 0.3182, 0.3149, 0.3409, 0.2756, 0.3636, 0.3149, 0.3182, 0.3149, 0.5227, 0.2756, 0.5682, 0.2756, 0.5455, 0.3149, 0.5, 0.2362, 0.5455, 0.2362, 0.5227, 0.2756, 0.4773, 0.1968, 0.5227, 0.1968, 0.5, 0.2362, 0.5227, 0.2756, 0.5455, 0.2362, 0.5682, 0.2756, 0.5455, 0.2362, 0.5909, 0.2362, 0.5682, 0.2756, 0.5, 0.2362, 0.5227, 0.1968, 0.5455, 0.2362, 0.5227, 0.1968, 0.5682, 0.1968, 0.5455, 0.2362, 0.5455, 0.2362, 0.5682, 0.1968, 0.5909, 0.2362, 0.5682, 0.1968, 0.6136, 0.1968, 0.5909, 0.2362, 0.4773, 0.1968, 0.5, 0.1575, 0.5227, 0.1968, 0.5, 0.1575, 0.5455, 0.1575, 0.5227, 0.1968, 0.5227, 0.1968, 0.5455, 0.1575, 0.5682, 0.1968, 0.5455, 0.1575, 0.5909, 0.1575, 0.5682, 0.1968, 0.5682, 0.1968, 0.5909, 0.1575, 0.6136, 0.1968, 0.5909, 0.1575, 0.6364, 0.1575, 0.6136, 0.1968, 0.7045, 0.2756, 0.75, 0.2756, 0.7273, 0.3149, 0.6818, 0.2362, 0.7273, 0.2362, 0.7045, 0.2756, 0.6591, 0.1968, 0.7045, 0.1968, 0.6818, 0.2362, 0.7045, 0.2756, 0.7273, 0.2362, 0.75, 0.2756, 0.7273, 0.2362, 0.7727, 0.2362, 0.75, 0.2756, 0.6818, 0.2362, 0.7045, 0.1968, 0.7273, 0.2362, 0.7045, 0.1968, 0.75, 0.1968, 0.7273, 0.2362, 0.7273, 0.2362, 0.75, 0.1968, 0.7727, 0.2362, 0.75, 0.1968, 0.7955, 0.1968, 0.7727, 0.2362, 0.6591, 0.1968, 0.6818, 0.1575, 0.7045, 0.1968, 0.6818, 0.1575, 0.7273, 0.1575, 0.7045, 0.1968, 0.7045, 0.1968, 0.7273, 0.1575, 0.75, 0.1968, 0.7273, 0.1575, 0.7727, 0.1575, 0.75, 0.1968, 0.75, 0.1968, 0.7727, 0.1575, 0.7955, 0.1968, 0.7727, 0.1575, 0.8182, 0.1575, 0.7955, 0.1968, 0.8864, 0.2756, 0.9318, 0.2756, 0.9091, 0.3149, 0.8636, 0.2362, 0.9091, 0.2362, 0.8864, 0.2756, 0.8409, 0.1968, 0.8864, 0.1968, 0.8636, 0.2362, 0.8864, 0.2756, 0.9091, 0.2362, 0.9318, 0.2756, 0.9091, 0.2362, 0.9545, 0.2362, 0.9318, 0.2756, 0.8636, 0.2362, 0.8864, 0.1968, 0.9091, 0.2362, 0.8864, 0.1968, 0.9318, 0.1968, 0.9091, 0.2362, 0.9091, 0.2362, 0.9318, 0.1968, 0.9545, 0.2362, 0.9318, 0.1968, 0.9773, 0.1968, 0.9545, 0.2362, 0.8409, 0.1968, 0.8636, 0.1575, 0.8864, 0.1968, 0.8636, 0.1575, 0.9091, 0.1575, 0.8864, 0.1968, 0.8864, 0.1968, 0.9091, 0.1575, 0.9318, 0.1968, 0.9091, 0.1575, 0.9545, 0.1575, 0.9318, 0.1968, 0.9318, 0.1968, 0.9545, 0.1575, 0.9773, 0.1968, 0.9545, 0.1575, 1.0, 0.1575, 0.9773, 0.1968, 0.1591, 0.2756, 0.2045, 0.2756, 0.1818, 0.3149, 0.1364, 0.2362, 0.1818, 0.2362, 0.1591, 0.2756, 0.1136, 0.1968, 0.1591, 0.1968, 0.1364, 0.2362, 0.1591, 0.2756, 0.1818, 0.2362, 0.2045, 0.2756, 0.1818, 0.2362, 0.2273, 0.2362, 0.2045, 0.2756, 0.1364, 0.2362, 0.1591, 0.1968, 0.1818, 0.2362, 0.1591, 0.1968, 0.2045, 0.1968, 0.1818, 0.2362, 0.1818, 0.2362, 0.2045, 0.1968, 0.2273, 0.2362, 0.2045, 0.1968, 0.25, 0.1968, 0.2273, 0.2362, 0.1136, 0.1968, 0.1364, 0.1575, 0.1591, 0.1968, 0.1364, 0.1575, 0.1818, 0.1575, 0.1591, 0.1968, 0.1591, 0.1968, 0.1818, 0.1575, 0.2045, 0.1968, 0.1818, 0.1575, 0.2273, 0.1575, 0.2045, 0.1968, 0.2045, 0.1968, 0.2273, 0.1575, 0.25, 0.1968, 0.2273, 0.1575, 0.2727, 0.1575, 0.25, 0.1968, 0.3409, 0.2756, 0.3864, 0.2756, 0.3636, 0.3149, 0.3182, 0.2362, 0.3636, 0.2362, 0.3409, 0.2756, 0.2955, 0.1968, 0.3409, 0.1968, 0.3182, 0.2362, 0.3409, 0.2756, 0.3636, 0.2362, 0.3864, 0.2756, 0.3636, 0.2362, 0.4091, 0.2362, 0.3864, 0.2756, 0.3182, 0.2362, 0.3409, 0.1968, 0.3636, 0.2362, 0.3409, 0.1968, 0.3864, 0.1968, 0.3636, 0.2362, 0.3636, 0.2362, 0.3864, 0.1968, 0.4091, 0.2362, 0.3864, 0.1968, 0.4318, 0.1968, 0.4091, 0.2362, 0.2955, 0.1968, 0.3182, 0.1575, 0.3409, 0.1968, 0.3182, 0.1575, 0.3636, 0.1575, 0.3409, 0.1968, 0.3409, 0.1968, 0.3636, 0.1575, 0.3864, 0.1968, 0.3636, 0.1575, 0.4091, 0.1575, 0.3864, 0.1968, 0.3864, 0.1968, 0.4091, 0.1575, 0.4318, 0.1968, 0.4091, 0.1575, 0.4545, 0.1575, 0.4318, 0.1968, 0.4773, 0.1181, 0.5, 0.1575, 0.4545, 0.1575, 0.5, 0.07873, 0.5227, 0.1181, 0.4773, 0.1181, 0.5227, 0.03937, 0.5455, 0.07873, 0.5, 0.07873, 0.4773, 0.1181, 0.5227, 0.1181, 0.5, 0.1575, 0.5227, 0.1181, 0.5455, 0.1575, 0.5, 0.1575, 0.5, 0.07873, 0.5455, 0.07873, 0.5227, 0.1181, 0.5455, 0.07873, 0.5682, 0.1181, 0.5227, 0.1181, 0.5227, 0.1181, 0.5682, 0.1181, 0.5455, 0.1575, 0.5682, 0.1181, 0.5909, 0.1575, 0.5455, 0.1575, 0.5227, 0.03937, 0.5682, 0.03937, 0.5455, 0.07873, 0.5682, 0.03937, 0.5909, 0.07873, 0.5455, 0.07873, 0.5455, 0.07873, 0.5909, 0.07873, 0.5682, 0.1181, 0.5909, 0.07873, 0.6136, 0.1181, 0.5682, 0.1181, 0.5682, 0.1181, 0.6136, 0.1181, 0.5909, 0.1575, 0.6136, 0.1181, 0.6364, 0.1575, 0.5909, 0.1575, 0.6591, 0.1181, 0.6818, 0.1575, 0.6364, 0.1575, 0.6818, 0.07873, 0.7045, 0.1181, 0.6591, 0.1181, 0.7045, 0.03937, 0.7273, 0.07873, 0.6818, 0.07873, 0.6591, 0.1181, 0.7045, 0.1181, 0.6818, 0.1575, 0.7045, 0.1181, 0.7273, 0.1575, 0.6818, 0.1575, 0.6818, 0.07873, 0.7273, 0.07873, 0.7045, 0.1181, 0.7273, 0.07873, 0.75, 0.1181, 0.7045, 0.1181, 0.7045, 0.1181, 0.75, 0.1181, 0.7273, 0.1575, 0.75, 0.1181, 0.7727, 0.1575, 0.7273, 0.1575, 0.7045, 0.03937, 0.75, 0.03937, 0.7273, 0.07873, 0.75, 0.03937, 0.7727, 0.07873, 0.7273, 0.07873, 0.7273, 0.07873, 0.7727, 0.07873, 0.75, 0.1181, 0.7727, 0.07873, 0.7955, 0.1181, 0.75, 0.1181, 0.75, 0.1181, 0.7955, 0.1181, 0.7727, 0.1575, 0.7955, 0.1181, 0.8182, 0.1575, 0.7727, 0.1575, 0.8409, 0.1181, 0.8636, 0.1575, 0.8182, 0.1575, 0.8636, 0.07873, 0.8864, 0.1181, 0.8409, 0.1181, 0.8864, 0.03937, 0.9091, 0.07873, 0.8636, 0.07873, 0.8409, 0.1181, 0.8864, 0.1181, 0.8636, 0.1575, 0.8864, 0.1181, 0.9091, 0.1575, 0.8636, 0.1575, 0.8636, 0.07873, 0.9091, 0.07873, 0.8864, 0.1181, 0.9091, 0.07873, 0.9318, 0.1181, 0.8864, 0.1181, 0.8864, 0.1181, 0.9318, 0.1181, 0.9091, 0.1575, 0.9318, 0.1181, 0.9545, 0.1575, 0.9091, 0.1575, 0.8864, 0.03937, 0.9318, 0.03937, 0.9091, 0.07873, 0.9318, 0.03937, 0.9545, 0.07873, 0.9091, 0.07873, 0.9091, 0.07873, 0.9545, 0.07873, 0.9318, 0.1181, 0.9545, 0.07873, 0.9773, 0.1181, 0.9318, 0.1181, 0.9318, 0.1181, 0.9773, 0.1181, 0.9545, 0.1575, 0.9773, 0.1181, 1.0, 0.1575, 0.9545, 0.1575, 0.4091, 0.1575, 0.4318, 0.1181, 0.4545, 0.1575, 0.3636, 0.1575, 0.3864, 0.1181, 0.4091, 0.1575, 0.3182, 0.1575, 0.3409, 0.1181, 0.3636, 0.1575, 0.4091, 0.1575, 0.3864, 0.1181, 0.4318, 0.1181, 0.3864, 0.1181, 0.4091, 0.07873, 0.4318, 0.1181, 0.3636, 0.1575, 0.3409, 0.1181, 0.3864, 0.1181, 0.3409, 0.1181, 0.3636, 0.07873, 0.3864, 0.1181, 0.3864, 0.1181, 0.3636, 0.07873, 0.4091, 0.07873, 0.3636, 0.07873, 0.3864, 0.03937, 0.4091, 0.07873, 0.3182, 0.1575, 0.2955, 0.1181, 0.3409, 0.1181, 0.2955, 0.1181, 0.3182, 0.07873, 0.3409, 0.1181, 0.3409, 0.1181, 0.3182, 0.07873, 0.3636, 0.07873, 0.3182, 0.07873, 0.3409, 0.03937, 0.3636, 0.07873, 0.3636, 0.07873, 0.3409, 0.03937, 0.3864, 0.03937, 0.3409, 0.03937, 0.3636, 0.0, 0.3864, 0.03937, 0.1136, 0.1181, 0.1364, 0.1575, 0.09091, 0.1575, 0.1364, 0.07873, 0.1591, 0.1181, 0.1136, 0.1181, 0.1591, 0.03937, 0.1818, 0.07873, 0.1364, 0.07873, 0.1136, 0.1181, 0.1591, 0.1181, 0.1364, 0.1575, 0.1591, 0.1181, 0.1818, 0.1575, 0.1364, 0.1575, 0.1364, 0.07873, 0.1818, 0.07873, 0.1591, 0.1181, 0.1818, 0.07873, 0.2045, 0.1181, 0.1591, 0.1181, 0.1591, 0.1181, 0.2045, 0.1181, 0.1818, 0.1575, 0.2045, 0.1181, 0.2273, 0.1575, 0.1818, 0.1575, 0.1591, 0.03937, 0.2045, 0.03937, 0.1818, 0.07873, 0.2045, 0.03937, 0.2273, 0.07873, 0.1818, 0.07873, 0.1818, 0.07873, 0.2273, 0.07873, 0.2045, 0.1181, 0.2273, 0.07873, 0.25, 0.1181, 0.2045, 0.1181, 0.2045, 0.1181, 0.25, 0.1181, 0.2273, 0.1575, 0.25, 0.1181, 0.2727, 0.1575, 0.2273, 0.1575])
me_icosphere.update()
arm_character_rig = bpy.data.armatures.new('character_rig')  # bones are not reproduced

# ---- objects
ob_character_rig = bpy.data.objects.new('character_rig', arm_character_rig)
ob_character = bpy.data.objects.new('Character', me_dog)
ob_anchor = bpy.data.objects.new('Anchor', me_cube)
ob_aim = bpy.data.objects.new('Aim', me_icosphere)

# ---- transforms, parenting, visibility, modifiers, constraints
ob_character_rig.location = (0.0, 0.0, 0.0)
ob_character_rig.display_type = 'WIRE'
ob_character_rig.show_in_front = True
ob_character.parent = ob_character_rig
ob_character.location = (0.00386, 0.0007357, 0.002828)
ob_character.rotation_euler = (0.0, -0.0, -1.571)
ob_character.scale = (1.2, 1.2, 1.2)
_vg = ob_character.vertex_groups.new(name='root')
_vg = ob_character.vertex_groups.new(name='spine.001')
_vg.add([129, 131, 132, 133, 134, 135, 136, 137, 138, 139, 140, 143], 1.0, 'REPLACE')
_vg = ob_character.vertex_groups.new(name='spine.002')
_vg.add([134, 135, 137, 138, 139, 140, 141, 142, 143, 144, 145, 146, 149, 165, 166, 266], 1.0, 'REPLACE')
_vg = ob_character.vertex_groups.new(name='spine.003')
_vg.add([145, 146, 147, 148, 149, 150, 151, 152, 153, 154, 155, 163, 184, 185, 186, 187, 188, 189, 190, 191, 192, 193, 266], 1.0, 'REPLACE')
_vg = ob_character.vertex_groups.new(name='neck')
_vg.add([186, 187, 188, 189, 190, 191, 192, 193], 1.0, 'REPLACE')
_vg = ob_character.vertex_groups.new(name='head')
_vg.add([194, 195, 196, 197, 198, 199, 200, 237, 238, 239, 240, 241, 242, 243, 244, 245, 246, 247, 248, 249, 250, 251, 252, 253, 254, 255, 256, 257, 258, 259, 260, 261, 262, 263, 264, 265, 267, 268, 269, 270, 271, 272, 273, 274, 275, 276, 277, 278, 279, 280, 281, 282, 283, 284, 285, 286, 287, 288, 289, 290, 291, 292, 293, 294, 295, 296, 297, 298, 299, 300, 301, 302, 303, 304, 305, 306, 307, 308, 309, 310, 311, 312, 313, 314, 315, 316, 317, 318, 319, 320, 321, 322, 323, 324, 325], 1.0, 'REPLACE')
_vg = ob_character.vertex_groups.new(name='shoulder.L')
_vg = ob_character.vertex_groups.new(name='upper_arm.L')
_vg.add([149, 150, 151, 152, 156, 157, 158, 159, 160, 161, 162, 163, 164, 166, 167, 209, 210, 213, 214], 1.0, 'REPLACE')
_vg = ob_character.vertex_groups.new(name='forearm.L')
_vg.add([156, 159, 161, 167, 168, 169, 170, 171, 172, 173, 174, 175, 176, 177, 178, 179, 180, 181, 182, 183, 209, 211, 212, 214], 1.0, 'REPLACE')
_vg = ob_character.vertex_groups.new(name='hand.L')
_vg.add([201, 202, 203, 204, 205, 206, 207, 208, 215, 216, 217, 218, 219, 220, 221, 222, 223, 224, 225, 226, 227, 228, 229, 230, 231, 232, 233, 234, 235, 236], 1.0, 'REPLACE')
_vg = ob_character.vertex_groups.new(name='shoulder.R')
_vg = ob_character.vertex_groups.new(name='upper_arm.R')
_vg = ob_character.vertex_groups.new(name='forearm.R')
_vg = ob_character.vertex_groups.new(name='hand.R')
_vg = ob_character.vertex_groups.new(name='pelvis.L')
_vg.add([21, 22, 91, 93, 94, 102, 103, 107, 108, 109, 110, 111, 112, 113, 122, 123, 124, 125, 126, 127, 128, 130], 1.0, 'REPLACE')
_vg = ob_character.vertex_groups.new(name='pelvis.R')
_vg = ob_character.vertex_groups.new(name='thigh.L')
_vg.add([21, 22, 63, 64, 68, 70, 71, 72, 73, 74, 75, 76, 77, 78, 79, 80, 81, 82, 83, 84, 85, 86, 87, 88, 89, 90, 91, 92, 93, 94, 102, 103, 107, 108, 109, 110, 111, 112, 113, 114, 115, 116, 117, 118, 119, 120, 121], 1.0, 'REPLACE')
_vg = ob_character.vertex_groups.new(name='shin.L')
_vg.add([3, 4, 11, 12, 17, 18, 19, 20, 23, 24, 25, 26, 27, 28, 29, 30, 31, 32, 33, 34, 35, 36, 37, 38, 39, 40, 41, 42, 43, 44, 45, 46, 47, 48, 49, 50, 51, 52, 53, 54, 55, 56, 57, 58, 59, 60, 61, 62, 63, 64, 65, 66, 67, 68, 69, 70], 1.0, 'REPLACE')
_vg = ob_character.vertex_groups.new(name='foot.L')
_vg.add([1, 3, 4, 8, 11, 12, 19, 20, 98, 100], 1.0, 'REPLACE')
_vg = ob_character.vertex_groups.new(name='toe.L')
_vg.add([2, 5, 6, 7, 8, 9, 10, 13, 14, 15, 16, 95, 96, 97, 104, 106], 1.0, 'REPLACE')
_vg = ob_character.vertex_groups.new(name='heel.L')
_vg.add([0, 3, 4, 17, 18, 99, 101, 105], 1.0, 'REPLACE')
_vg = ob_character.vertex_groups.new(name='thigh.R')
_vg = ob_character.vertex_groups.new(name='shin.R')
_vg = ob_character.vertex_groups.new(name='foot.R')
_vg = ob_character.vertex_groups.new(name='toe.R')
_vg = ob_character.vertex_groups.new(name='heel.R')
_m = ob_character.modifiers.new('Mirror', 'MIRROR')
_m.use_axis = (False, True, False)
_m.use_clip = True
_m = ob_character.modifiers.new('EdgeSplit', 'EDGE_SPLIT')
_m.split_angle = 1.152
_m.use_edge_angle = False
_m = ob_character.modifiers.new('Armature', 'ARMATURE')
_m.object = ob_character_rig
ob_anchor.location = (0.0, 0.0, 0.0)
ob_aim.location = (0.0, 0.0, 0.0)

# ---- collection membership
col_collection.objects.link(ob_character_rig)
col_collection.objects.link(ob_character)
col_shape.objects.link(ob_anchor)
col_shape.objects.link(ob_aim)

# ---- scene / render settings (as saved in the file)
scene.frame_start = 0; scene.frame_end = 60; scene.frame_set(9)
scene.render.engine = 'BLENDER_EEVEE_NEXT'
scene.render.fps = 60
scene.cycles.sampling_pattern = 'TABULATED_SOBOL'
scene.eevee.ray_tracing_options.trace_max_roughness = 0.0
bpy.context.view_layer.update()

# ---- added for rendering (the .blend has no active camera and no usable light): camera, sun
cam_auto = bpy.data.cameras.new('AutoCamera')
cam_auto.lens = 50.0
cam_auto.sensor_width = 36.0
cam_auto.clip_end = 1000.0
ob_auto_camera = bpy.data.objects.new('AutoCamera', cam_auto)
scene.collection.objects.link(ob_auto_camera)
ob_auto_camera.location = (1.6543, -1.92901, 1.61304)
ob_auto_camera.rotation_euler = (1.09748, -7.21219e-08, 0.694738)
scene.camera = ob_auto_camera
light_auto_sun = bpy.data.lights.new('AutoSun', 'SUN')
light_auto_sun.energy = 3.0
light_auto_sun.angle = 0.0523599
ob_auto_sun = bpy.data.objects.new('AutoSun', light_auto_sun)
scene.collection.objects.link(ob_auto_sun)
ob_auto_sun.rotation_euler = (0.872665, 0.174533, 0.523599)
bpy.context.view_layer.update()
